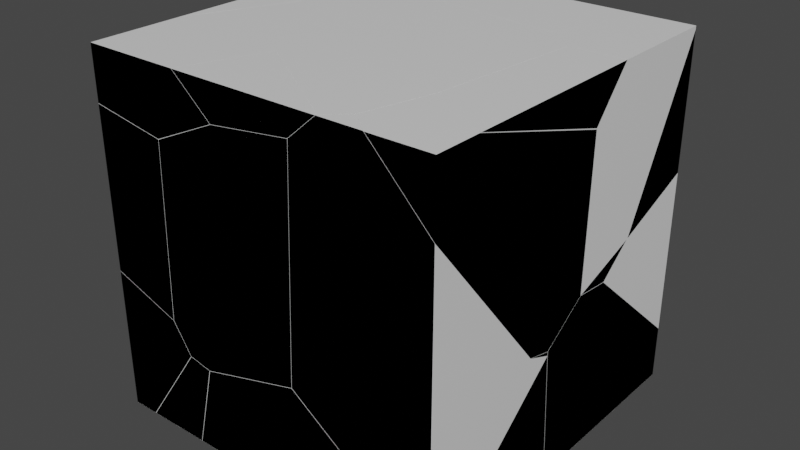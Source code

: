 # Source: box_shattered.blend  (saved by Blender 2.81.16; exported with 4.5.12 LTS)
import bpy
from mathutils import Matrix  # noqa: F401  (used for matrix-valued properties, if any)

bpy.ops.wm.read_factory_settings(use_empty=True)
scene = bpy.context.scene
scene.name = 'Scene'

# ---- materials (node trees are filled in below, after node groups)
mat_material = bpy.data.materials.new('Material')
mat_material.alpha_threshold = 0.0
mat_material.use_transparent_shadow = False
mat_material.line_color = (0.0, 0.0, 0.0, 1.0)

# ---- material node trees
mat_material.use_nodes = True; mat_material.node_tree.nodes.clear()
_N = mat_material.node_tree.nodes; _L = mat_material.node_tree.links
n0 = _N.new('ShaderNodeOutputMaterial'); n0.name = 'Material Output'; n0.location = (300, 300)
n1 = _N.new('ShaderNodeBsdfPrincipled'); n1.name = 'Principled BSDF'; n1.location = (10, 300)
n1.distribution = 'GGX'
n1.subsurface_method = 'BURLEY'
n1.inputs[2].default_value = 0.4
n1.inputs[3].default_value = 1.45
n1.inputs[27].default_value = (0.0, 0.0, 0.0, 1.0)
n1.inputs[28].default_value = 1.0
_L.new(n1.outputs[0], n0.inputs[0])
n0.is_active_output = True

# ---- world
world_world = bpy.data.worlds.new('World'); scene.world = world_world
world_world.use_nodes = True; world_world.node_tree.nodes.clear()
_N = world_world.node_tree.nodes; _L = world_world.node_tree.links
n0 = _N.new('ShaderNodeOutputWorld'); n0.name = 'World Output'; n0.location = (300, 300)
n1 = _N.new('ShaderNodeBackground'); n1.name = 'Background'; n1.location = (10, 300)
n1.inputs[0].default_value = (0.05088, 0.05088, 0.05088, 1.0)
_L.new(n1.outputs[0], n0.inputs[0])
n0.is_active_output = True
world_world.color = (0.05088, 0.05088, 0.05088)
world_world.use_sun_shadow = False
world_world.sun_shadow_jitter_overblur = 0.0

# ---- meshes
me_cube = bpy.data.meshes.new('Cube')
me_cube.from_pydata([(1.0, 1.0, 1.0), (1.0, 1.0, -1.0), (1.0, -1.0, 1.0), (1.0, -1.0, -1.0), (-1.0, 1.0, 1.0), (-1.0, 1.0, -1.0), (-1.0, -1.0, 1.0), (-1.0, -1.0, -1.0), (-1.0, 0.0, -1.0), (0.0, 1.0, -1.0), (1.0, 1.0, 0.0), (-1.0, -1.0, 0.0), (1.0, -1.0, 0.0), (-1.0, 1.0, 0.0), (0.0, -1.0, 1.0), (1.0, 0.0, 1.0), (0.0, -1.0, -1.0), (-1.0, 0.0, 1.0), (0.0, 1.0, 1.0), (1.0, 0.0, -1.0), (0.0, 1.0, 0.0), (1.0, 0.0, 0.0), (0.0, 0.0, -1.0), (-1.0, 0.0, 0.0), (0.0, -1.0, 0.0), (0.0, 0.0, 1.0)], [], [(25, 17, 6, 14), (24, 14, 6, 11), (23, 17, 4, 13), (22, 19, 3, 16), (21, 15, 2, 12), (20, 18, 0, 10), (9, 20, 10, 1), (5, 13, 20, 9), (13, 4, 18, 20), (19, 21, 12, 3), (1, 10, 21, 19), (10, 0, 15, 21), (8, 22, 16, 7), (5, 9, 22, 8), (9, 1, 19, 22), (8, 23, 13, 5), (7, 11, 23, 8), (11, 6, 17, 23), (16, 24, 11, 7), (3, 12, 24, 16), (12, 2, 14, 24), (15, 25, 14, 2), (0, 18, 25, 15), (18, 4, 17, 25)])
_uv = me_cube.uv_layers.new(name='UVMap')
_uv.uv.foreach_set('vector', [0.75, 0.625, 0.875, 0.625, 0.875, 0.75, 0.75, 0.75, 0.5, 0.875, 0.625, 0.875, 0.625, 1.0, 0.5, 1.0, 0.5, 0.125, 0.625, 0.125, 0.625, 0.25, 0.5, 0.25, 0.25, 0.625, 0.375, 0.625, 0.375, 0.75, 0.25, 0.75, 0.5, 0.625, 0.625, 0.625, 0.625, 0.75, 0.5, 0.75, 0.5, 0.375, 0.625, 0.375, 0.625, 0.5, 0.5, 0.5, 0.375, 0.375, 0.5, 0.375, 0.5, 0.5, 0.375, 0.5, 0.375, 0.25, 0.5, 0.25, 0.5, 0.375, 0.375, 0.375, 0.5, 0.25, 0.625, 0.25, 0.625, 0.375, 0.5, 0.375, 0.375, 0.625, 0.5, 0.625, 0.5, 0.75, 0.375, 0.75, 0.375, 0.5, 0.5, 0.5, 0.5, 0.625, 0.375, 0.625, 0.5, 0.5, 0.625, 0.5, 0.625, 0.625, 0.5, 0.625, 0.125, 0.625, 0.25, 0.625, 0.25, 0.75, 0.125, 0.75, 0.125, 0.5, 0.25, 0.5, 0.25, 0.625, 0.125, 0.625, 0.25, 0.5, 0.375, 0.5, 0.375, 0.625, 0.25, 0.625, 0.375, 0.125, 0.5, 0.125, 0.5, 0.25, 0.375, 0.25, 0.375, 0.0, 0.5, 0.0, 0.5, 0.125, 0.375, 0.125, 0.5, 0.0, 0.625, 0.0, 0.625, 0.125, 0.5, 0.125, 0.375, 0.875, 0.5, 0.875, 0.5, 1.0, 0.375, 1.0, 0.375, 0.75, 0.5, 0.75, 0.5, 0.875, 0.375, 0.875, 0.5, 0.75, 0.625, 0.75, 0.625, 0.875, 0.5, 0.875, 0.625, 0.625, 0.75, 0.625, 0.75, 0.75, 0.625, 0.75, 0.625, 0.5, 0.75, 0.5, 0.75, 0.625, 0.625, 0.625, 0.75, 0.5, 0.875, 0.5, 0.875, 0.625, 0.75, 0.625])
me_cube.materials.append(mat_material)
me_cube.use_remesh_preserve_volume = False
me_cube.use_remesh_preserve_attributes = False
me_cube.use_mirror_vertex_groups = False
me_cube.update()
me_cube_cell_025 = bpy.data.meshes.new('Cube_cell.025')
me_cube_cell_025.from_pydata([(0.4219, -0.2095, -0.3968), (0.3261, -0.3979, -0.3334), (0.1657, -0.3634, 0.4533), (0.1778, -0.2625, 0.5919), (-0.6703, -0.1568, -0.1547), (-0.6632, -0.1865, -0.1311), (-0.5902, -0.1333, -0.5105), (-0.06048, -0.5629, -0.3038), (-0.1607, -0.5661, -0.3112), (-0.5146, -0.3462, -0.4238), (-0.1639, -0.5878, -0.1504), (-0.1575, -0.5881, -0.1732), (-0.5635, -0.3458, -0.2349), (-0.2215, 0.4679, -0.7056), (-0.3519, 0.4679, -0.7164), (-0.293, 0.4679, -0.7116), (-0.1569, 0.4679, -0.6486), (0.007701, -0.05952, 0.6827), (0.4812, 0.4177, 0.5661), (0.4812, 0.4679, 0.6634), (0.4812, 0.02557, -0.201), (0.4812, 0.4679, -0.08513), (0.4812, 0.1848, -0.1939), (0.4812, -0.008049, -0.2676), (0.2053, 0.4679, 0.6827), (0.1915, -0.1858, 0.6827), (0.1618, -0.1787, 0.6827), (0.1786, -0.1916, 0.6827), (0.2831, 0.02353, 0.6827), (0.4769, 0.4679, 0.6827), (-0.4608, 0.4679, -0.1864), (-0.4552, 0.4679, -0.2137), (-0.3519, 0.4679, -0.7164), (-0.293, 0.4679, -0.7116), (-0.2215, 0.4679, -0.7056), (-0.1569, 0.4679, -0.6486), (0.2053, 0.4679, 0.6827), (0.007701, -0.05952, 0.6827), (0.1915, -0.1858, 0.6827), (0.2831, 0.02353, 0.6827), (0.4812, 0.4679, 0.6634), (0.4812, 0.4177, 0.5661), (0.4812, 0.02557, -0.201), (0.4812, 0.4679, -0.08513), (0.4812, 0.1848, -0.1939), (0.4812, -0.008049, -0.2676), (0.1618, -0.1787, 0.6827), (0.1786, -0.1916, 0.6827), (0.4769, 0.4679, 0.6827), (-0.4608, 0.4679, -0.1864), (-0.4552, 0.4679, -0.2137)], [], [(10, 11, 2), (12, 9, 8, 11, 10), (8, 7, 11), (1, 0, 45, 42), (0, 13, 35, 22, 45), (9, 12, 6), (12, 5, 6), (5, 4, 6), (4, 49, 50, 6), (36, 49, 4, 37), (2, 11, 1), (11, 7, 1), (14, 31, 30, 24, 29, 19, 43, 16, 34, 33), (6, 15, 13, 0), (6, 32, 15), (37, 5, 12, 10, 46), (3, 47, 2), (6, 0, 8, 9), (41, 39, 38, 2, 1, 42), (47, 46, 10, 2), (38, 47, 3), (37, 4, 5), (41, 40, 48, 39), (24, 17, 26, 27, 25, 28, 29), (19, 18, 20, 23, 44, 43), (38, 3, 2), (35, 21, 22), (50, 32, 6), (8, 0, 1, 7)])
_k = set([(13, 15), (13, 35), (14, 31), (14, 33), (15, 32), (16, 34), (16, 43), (17, 24), (17, 26), (18, 19), (18, 20), (19, 29), (20, 23), (21, 22), (21, 35), (22, 45), (23, 44), (24, 30), (25, 27), (25, 28), (26, 27), (28, 29), (30, 31), (32, 50), (33, 34), (36, 37), (36, 49), (37, 46), (38, 39), (38, 47), (39, 48), (40, 41), (40, 48), (41, 42), (42, 45), (43, 44), (46, 47), (49, 50)])
me_cube_cell_025.attributes.new('sharp_edge', 'BOOLEAN', 'EDGE').data.foreach_set('value', [ (min(e.vertices), max(e.vertices)) in _k for e in me_cube_cell_025.edges])
_uv = me_cube_cell_025.uv_layers.new(name='UVMap')
_uv.uv.foreach_set('vector', [0.0, 0.0, 1.0, 0.0, 1.0, 1.0, 0.0, 0.0, 1.0, 0.0, 1.0, 0.0, 1.0, 1.0, 0.0, 0.0, 0.0, 0.0, 1.0, 0.0, 1.0, 1.0, 0.0, 0.0, 1.0, 0.0, 1.0, 0.5414, 0.7556, 0.7556, 0.0, 0.0, 0.9319, 0.0, 1.0, 0.1395, 1.0, 0.9373, 0.5414, 0.5414, 0.0, 0.0, 1.0, 0.0, 1.0, 1.0, 0.0, 0.0, 1.0, 0.0, 1.0, 1.0, 0.0, 0.0, 1.0, 0.0, 1.0, 1.0, 0.0, 0.0, 0.9257, 0.0, 1.0, 0.07702, 1.0, 1.0, 0.9454, 0.8577, 1.0, 0.07433, 1.0, 1.0, 0.05657, 0.05657, 0.0, 0.0, 1.0, 0.0, 1.0, 1.0, 0.0, 0.0, 1.0, 0.0, 1.0, 1.0, 0.4501, 0.3959, 0.5129, 0.3829, 0.5164, 0.3823, 0.625, 0.4655, 0.625, 0.4995, 0.6226, 0.5, 0.529, 0.5, 0.4586, 0.4202, 0.4515, 0.4122, 0.4507, 0.4032, 0.0, 0.0, 0.9239, 0.0, 1.0, 0.06811, 1.0, 1.0, 0.0, 0.0, 0.9225, 0.0, 0.9239, 0.9239, 0.05812, 0.0, 0.0, 0.0, 1.0, 0.0, 1.0, 0.0, 1.0, 0.9431, 0.0, 0.0, 1.0, 0.1798, 1.0, 1.0, 1.0, 0.0, 1.0, 1.0, 1.0, 1.0, 0.0, 0.0, 0.8493, 0.8493, 0.2533, 0.2533, 0.1777, 0.0, 0.0, 0.0, 1.0, 0.0, 1.0, 0.7556, 0.1798, 0.1798, 0.05692, 0.0, 1.0, 0.0, 1.0, 1.0, 1.0, 0.6469, 0.3564, 0.0, 1.0, 0.0, 0.05657, 0.0, 1.0, 0.0, 1.0, 1.0, 1.0, 0.8493, 0.4291, 0.354, 0.3306, 0.2554, 1.0, 0.2533, 0.6595, 0.5, 0.6842, 0.5659, 0.6649, 0.5808, 0.6626, 0.5826, 0.661, 0.5814, 0.6498, 0.5555, 0.6255, 0.5, 0.6226, 0.5, 0.6104, 0.5063, 0.5145, 0.5553, 0.5062, 0.5595, 0.5154, 0.5354, 0.529, 0.5, 0.3531, 0.0, 1.0, 0.0, 1.0, 1.0, 0.1395, 0.1395, 0.9378, 0.1406, 0.9373, 0.9373, 0.07702, 0.07702, 1.0, 0.07749, 1.0, 1.0, 0.0, 0.0, 1.0, 0.0, 1.0, 1.0, 0.0, 0.0])
me_cube_cell_025.materials.append(mat_material)
me_cube_cell_025.use_remesh_fix_poles = True
me_cube_cell_025.use_remesh_preserve_attributes = False
me_cube_cell_025.use_mirror_vertex_groups = False
me_cube_cell_025.update()
me_cube_cell_000 = bpy.data.meshes.new('Cube_cell.000')
me_cube_cell_000.from_pydata([(-0.1529, 0.1367, -0.1586), (-0.1488, 0.2369, -0.04046), (0.1534, -0.7633, 0.05033), (0.07869, 0.3159, 0.05033), (-0.1352, 0.3136, 0.05033), (0.1349, 0.3164, 0.05033), (0.1534, 0.3166, 0.05033), (-0.1468, 0.3048, 0.05033), (0.1534, 0.1006, -0.2036), (-0.2243, -0.5267, 0.05033), (0.1342, -0.7515, 0.05033), (-0.1468, 0.3048, 0.05033), (-0.1352, 0.3136, 0.05033), (0.07869, 0.3159, 0.05033), (0.1349, 0.3164, 0.05033), (0.1534, 0.3166, 0.05033), (0.1534, 0.1006, -0.2036), (0.1534, -0.7633, 0.05033), (-0.2243, -0.5267, 0.05033), (0.1342, -0.7515, 0.05033)], [], [(17, 8, 6), (1, 13, 14, 0), (0, 19, 18), (1, 11, 12), (16, 2, 19, 0), (18, 11, 0), (11, 1, 0), (14, 15, 16, 0), (12, 13, 1), (6, 5, 3, 4, 7, 9, 10, 17)])
_k = set([(2, 16), (2, 19), (3, 4), (3, 5), (4, 7), (5, 6), (6, 8), (7, 9), (8, 17), (9, 10), (10, 17), (11, 12), (11, 18), (12, 13), (13, 14), (14, 15), (15, 16), (18, 19)])
me_cube_cell_000.attributes.new('sharp_edge', 'BOOLEAN', 'EDGE').data.foreach_set('value', [ (min(e.vertices), max(e.vertices)) in _k for e in me_cube_cell_000.edges])
_uv = me_cube_cell_000.uv_layers.new(name='UVMap')
_uv.uv.foreach_set('vector', [0.625, 0.7166, 0.5933, 0.6086, 0.625, 0.5816, 0.0, 0.0, 0.646, 0.0, 1.0, 0.1923, 1.0, 1.0, 0.0, 0.0, 0.8057, 0.0, 0.8054, 0.8054, 0.0, 0.0, 0.6456, 0.0, 0.645, 0.645, 0.1393, 0.1393, 0.955, 0.1402, 1.0, 0.1943, 1.0, 1.0, 1.0, 0.8054, 0.1926, 0.0, 1.0, 0.0, 0.3544, 0.0, 1.0, 0.0, 1.0, 1.0, 0.1923, 0.1923, 0.1835, 0.1401, 1.0, 0.1393, 1.0, 1.0, 1.0, 0.645, 0.354, 0.0, 1.0, 0.0, 0.625, 0.5816, 0.6273, 0.5817, 0.6343, 0.5817, 0.6611, 0.582, 0.6625, 0.5831, 0.6722, 0.6871, 0.6274, 0.7152, 0.625, 0.7166])
me_cube_cell_000.materials.append(mat_material)
me_cube_cell_000.use_remesh_fix_poles = True
me_cube_cell_000.use_remesh_preserve_attributes = False
me_cube_cell_000.use_mirror_vertex_groups = False
me_cube_cell_000.update()
me_cube_cell_001 = bpy.data.meshes.new('Cube_cell.001')
me_cube_cell_001.from_pydata([(0.3416, -0.5784, -0.4335), (-0.3626, 0.09463, 0.1138), (0.214, 0.2452, 0.3281), (-0.3559, 0.1359, 0.1261), (-0.3526, 0.1447, -0.01594), (-0.3635, 0.1004, 0.112), (-0.3594, 0.1354, 0.1212), (0.3416, 0.3164, -0.4335), (-0.09557, -0.5784, -0.4335), (-0.2537, 0.1896, -0.4335), (-0.2897, 0.1815, -0.4335), (0.3389, -0.5784, 0.1479), (-0.1694, -0.5784, -0.006998), (0.3416, 0.2745, 0.3006), (0.3416, 0.2759, 0.2788), (0.3416, 0.1316, 0.3368), (0.3416, 0.08759, 0.3252), (-0.2897, 0.1815, -0.4335), (-0.2537, 0.1896, -0.4335), (0.3416, 0.3164, -0.4335), (-0.09557, -0.5784, -0.4335), (0.3389, -0.5784, 0.1479), (-0.1694, -0.5784, -0.006998), (0.3416, 0.08759, 0.3252), (0.3416, 0.2759, 0.2788), (0.3416, 0.2745, 0.3006), (0.3416, 0.1316, 0.3368)], [], [(0, 21, 12, 20), (4, 6, 3), (4, 5, 6), (1, 11, 23), (2, 1, 23, 15), (2, 3, 1), (3, 6, 1), (6, 5, 1), (5, 4, 1), (4, 17, 1), (3, 2, 25, 24), (20, 10, 9, 19, 0), (7, 18, 3, 24), (17, 8, 22, 1), (19, 14, 13, 26, 16, 21, 0), (15, 25, 2), (22, 11, 1), (18, 17, 4, 3)])
_k = set([(7, 18), (7, 24), (8, 17), (8, 22), (9, 10), (9, 19), (10, 20), (11, 22), (11, 23), (12, 20), (12, 21), (13, 14), (13, 26), (14, 19), (15, 23), (15, 25), (16, 21), (16, 26), (17, 18), (24, 25)])
me_cube_cell_001.attributes.new('sharp_edge', 'BOOLEAN', 'EDGE').data.foreach_set('value', [ (min(e.vertices), max(e.vertices)) in _k for e in me_cube_cell_001.edges])
_uv = me_cube_cell_001.uv_layers.new(name='UVMap')
_uv.uv.foreach_set('vector', [0.375, 0.75, 0.4477, 0.7503, 0.4283, 0.8139, 0.375, 0.8046, 0.0, 0.0, 1.0, 0.0, 1.0, 1.0, 0.0, 0.0, 1.0, 0.0, 1.0, 1.0, 0.0, 0.0, 0.9338, 0.003528, 0.9337, 0.9337, 0.0, 0.0, 1.0, 0.0, 1.0, 0.9337, 0.7183, 0.7183, 0.0, 0.0, 1.0, 0.0, 1.0, 1.0, 0.0, 0.0, 1.0, 0.0, 1.0, 1.0, 0.0, 0.0, 1.0, 0.0, 1.0, 1.0, 0.0, 0.0, 1.0, 0.0, 1.0, 1.0, 0.0, 0.0, 1.0, 0.008019, 1.0, 1.0, 0.0, 0.0, 1.0, 0.0, 1.0, 0.7173, 0.9328, 0.9328, 0.3204, 0.75, 0.2961, 0.655, 0.3006, 0.654, 0.375, 0.6382, 0.375, 0.75, 0.1436, 0.06514, 0.08214, 0.0, 1.0, 0.0, 1.0, 0.9328, 0.008019, 0.008019, 0.08668, 0.0697, 1.0, 0.06858, 1.0, 1.0, 0.375, 0.6382, 0.464, 0.6432, 0.4668, 0.6434, 0.4713, 0.6613, 0.4698, 0.6668, 0.4478, 0.75, 0.375, 0.75, 1.0, 0.7183, 0.2827, 0.0, 1.0, 0.0, 0.06858, 0.06858, 1.0, 0.06965, 1.0, 1.0, 0.08214, 0.08214, 0.01048, 0.0, 1.0, 0.0, 1.0, 1.0])
me_cube_cell_001.materials.append(mat_material)
me_cube_cell_001.use_remesh_fix_poles = True
me_cube_cell_001.use_remesh_preserve_attributes = False
me_cube_cell_001.use_mirror_vertex_groups = False
me_cube_cell_001.update()
me_cube_cell_002 = bpy.data.meshes.new('Cube_cell.002')
me_cube_cell_002.from_pydata([(-0.2918, 0.3908, 0.2745), (0.2428, -0.07267, -0.2552), (0.2466, -0.1545, -0.2491), (0.2253, -0.1729, -0.2502), (-0.03879, -0.354, -0.05873), (-0.2918, -0.3308, -0.09492), (-0.2918, -0.3128, -0.115), (-0.2918, -0.1315, -0.3165), (-0.2918, 0.3908, -0.3556), (-0.2918, -0.2676, 0.2745), (0.1944, 0.3908, 0.2745), (0.2124, 0.04589, 0.2745), (0.2154, -0.01185, 0.2745), (0.2157, -0.01905, 0.2745), (-0.06143, -0.2714, 0.2745), (-0.08396, -0.2918, 0.2745), (0.2098, 0.3908, -0.057), (0.2127, 0.3908, -0.1193), (-0.03993, 0.3908, -0.3244), (-0.2918, -0.3308, -0.09492), (-0.2918, -0.3128, -0.115), (-0.2918, -0.1315, -0.3165), (-0.2918, -0.2676, 0.2745), (0.1944, 0.3908, 0.2745), (0.2124, 0.04589, 0.2745), (0.2154, -0.01185, 0.2745), (0.2157, -0.01905, 0.2745), (-0.06143, -0.2714, 0.2745), (-0.08396, -0.2918, 0.2745), (0.2098, 0.3908, -0.057), (0.2127, 0.3908, -0.1193), (-0.2918, 0.3908, -0.3556), (-0.03993, 0.3908, -0.3244)], [], [(4, 3, 2), (2, 3, 21), (3, 20, 21), (3, 4, 19, 20), (4, 2, 27, 15), (2, 26, 27), (1, 30, 29, 24, 25), (2, 1, 25, 26), (31, 7, 6, 5, 22, 0), (29, 23, 24), (32, 1, 2), (10, 16, 17, 18, 31, 0), (21, 8, 2), (8, 32, 2), (32, 30, 1), (22, 28, 14, 13, 12, 11, 10, 0), (9, 19, 4, 15)])
_k = set([(5, 6), (5, 22), (6, 7), (7, 31), (8, 21), (8, 32), (9, 15), (9, 19), (10, 11), (10, 16), (11, 12), (12, 13), (13, 14), (14, 28), (15, 27), (16, 17), (17, 18), (18, 31), (19, 20), (20, 21), (22, 28), (23, 24), (23, 29), (24, 25), (25, 26), (26, 27), (29, 30), (30, 32)])
me_cube_cell_002.attributes.new('sharp_edge', 'BOOLEAN', 'EDGE').data.foreach_set('value', [ (min(e.vertices), max(e.vertices)) in _k for e in me_cube_cell_002.edges])
_uv = me_cube_cell_002.uv_layers.new(name='UVMap')
_uv.uv.foreach_set('vector', [0.0, 0.0, 1.0, 0.0, 1.0, 1.0, 0.0, 0.0, 1.0, 0.0, 0.9146, 0.9146, 0.0, 0.0, 0.9124, 0.0, 0.9114, 0.9114, 0.0, 0.0, 1.0, 0.0, 1.0, 0.8359, 0.9124, 0.9124, 0.0, 0.0, 1.0, 0.0, 1.0, 0.9132, 0.8701, 0.8701, 0.0, 0.0, 0.9129, 0.0, 0.9132, 0.9132, 0.0, 0.0, 0.9032, 0.0, 1.0, 0.1113, 1.0, 0.8835, 0.9138, 0.9138, 0.0, 0.0, 1.0, 0.0, 1.0, 0.9138, 0.9129, 0.9129, 0.5462, 0.25, 0.5511, 0.1847, 0.5763, 0.1621, 0.5788, 0.1598, 0.625, 0.1677, 0.625, 0.25, 0.1113, 0.1113, 0.8835, 0.1121, 0.8835, 0.8835, 0.09661, 0.0, 1.0, 0.0, 1.0, 1.0, 0.625, 0.3108, 0.5836, 0.3127, 0.5758, 0.3131, 0.5501, 0.2815, 0.5462, 0.25, 0.625, 0.25, 1.0, 0.9146, 0.08448, 0.0, 1.0, 0.0, 0.08448, 0.08448, 1.0, 0.08333, 1.0, 1.0, 0.09661, 0.09661, 1.0, 0.09683, 1.0, 1.0, 0.875, 0.5823, 0.849, 0.5853, 0.8462, 0.5828, 0.8116, 0.5512, 0.8116, 0.5503, 0.812, 0.5431, 0.8142, 0.5, 0.875, 0.5, 0.8826, 0.6825, 0.8359, 0.8359, 0.0, 0.0, 0.8701, 0.0])
me_cube_cell_002.materials.append(mat_material)
me_cube_cell_002.use_remesh_fix_poles = True
me_cube_cell_002.use_remesh_preserve_attributes = False
me_cube_cell_002.use_mirror_vertex_groups = False
me_cube_cell_002.update()
me_cube_cell_003 = bpy.data.meshes.new('Cube_cell.003')
me_cube_cell_003.from_pydata([(-0.2022, 0.05276, -0.3303), (0.2091, 0.04266, 0.1639), (0.04391, 0.05276, -0.3303), (-0.2022, -0.1175, -0.3303), (-0.2022, 0.05276, 0.1754), (0.1321, 0.05276, 0.1664), (0.2027, 0.05276, 0.1644), (0.2209, 0.05276, 0.1562), (-0.2022, -0.2417, 0.1645), (0.04391, 0.05276, -0.3303), (-0.2022, -0.1175, -0.3303), (-0.2022, 0.05276, 0.1754), (0.1321, 0.05276, 0.1664), (0.2027, 0.05276, 0.1644), (0.2209, 0.05276, 0.1562), (-0.2022, -0.2417, 0.1645)], [], [(0, 11, 12, 6, 14, 9), (0, 9, 10), (1, 13, 5), (15, 3, 2, 7, 1), (7, 13, 1), (10, 8, 11, 0), (5, 4, 15, 1)])
_k = set([(2, 3), (2, 7), (3, 15), (4, 5), (4, 15), (5, 13), (6, 12), (6, 14), (7, 13), (8, 10), (8, 11), (9, 10), (9, 14), (11, 12)])
me_cube_cell_003.attributes.new('sharp_edge', 'BOOLEAN', 'EDGE').data.foreach_set('value', [ (min(e.vertices), max(e.vertices)) in _k for e in me_cube_cell_003.edges])
_uv = me_cube_cell_003.uv_layers.new(name='UVMap')
_uv.uv.foreach_set('vector', [0.375, 0.25, 0.4382, 0.25, 0.4371, 0.2918, 0.4368, 0.3006, 0.4358, 0.3029, 0.375, 0.2808, 0.125, 0.5, 0.1558, 0.5, 0.125, 0.5213, 0.0, 0.0, 0.1684, 0.0, 0.167, 0.167, 0.1081, 0.1081, 0.9077, 0.02198, 0.9084, 0.7245, 0.1675, 0.1675, 1.0, 1.0, 1.0, 0.1675, 0.8316, 0.0, 1.0, 0.0, 0.375, 0.2287, 0.4368, 0.2132, 0.4382, 0.25, 0.375, 0.25, 1.0, 0.167, 0.8845, 0.7759, 0.1081, 0.0, 1.0, 0.0])
me_cube_cell_003.materials.append(mat_material)
me_cube_cell_003.use_remesh_fix_poles = True
me_cube_cell_003.use_remesh_preserve_attributes = False
me_cube_cell_003.use_mirror_vertex_groups = False
me_cube_cell_003.update()
me_cube_cell_004 = bpy.data.meshes.new('Cube_cell.004')
me_cube_cell_004.from_pydata([(0.08031, -0.3589, -0.2557), (0.2283, 0.08169, -0.09306), (0.1246, -0.2586, -0.2574), (0.06199, -0.3193, -0.2937), (0.1521, 0.3455, 0.006011), (-0.1001, 0.3817, 0.04706), (-0.1001, 0.3685, -0.03062), (-0.1001, 0.258, -0.07788), (-0.1001, 0.3345, -0.04519), (-0.1001, 0.4312, 0.3382), (-0.1001, -0.3941, 0.3382), (0.07141, 0.4115, 0.3382), (0.1604, 0.1998, 0.3382), (0.114, 0.3819, 0.3382), (0.1075, 0.4074, 0.3382), (-0.1001, -0.5838, 0.03903), (-0.1001, -0.3335, -0.3294), (-0.1001, -0.6586, -0.07913), (-0.1001, -0.3429, -0.3332), (-0.1001, -0.3521, -0.3259), (-0.1001, 0.4312, 0.3382), (-0.1001, 0.3817, 0.04706), (-0.1001, 0.3685, -0.03062), (-0.1001, 0.258, -0.07788), (-0.1001, 0.3345, -0.04519), (0.07141, 0.4115, 0.3382), (0.1604, 0.1998, 0.3382), (0.114, 0.3819, 0.3382), (0.1075, 0.4074, 0.3382), (-0.1001, -0.3941, 0.3382), (-0.1001, -0.3335, -0.3294), (-0.1001, -0.5838, 0.03903), (-0.1001, -0.6586, -0.07913), (-0.1001, -0.3429, -0.3332), (-0.1001, -0.3521, -0.3259)], [], [(0, 2, 1), (0, 3, 2), (1, 4, 28, 27), (4, 22, 21, 25, 28), (4, 1, 24, 22), (1, 2, 23, 24), (2, 30, 23), (2, 3, 33, 30), (3, 0, 34, 33), (0, 32, 34), (1, 26, 29, 31, 32, 0), (27, 26, 1), (21, 20, 25), (7, 16, 18, 19, 17, 15, 10, 9, 5, 6, 8), (10, 12, 13, 14, 11, 9)])
_k = set([(5, 6), (5, 9), (6, 8), (7, 8), (7, 16), (9, 11), (10, 12), (10, 15), (11, 14), (12, 13), (13, 14), (15, 17), (16, 18), (17, 19), (18, 19), (20, 21), (20, 25), (21, 22), (22, 24), (23, 24), (23, 30), (25, 28), (26, 27), (26, 29), (27, 28), (29, 31), (30, 33), (31, 32), (32, 34), (33, 34)])
me_cube_cell_004.attributes.new('sharp_edge', 'BOOLEAN', 'EDGE').data.foreach_set('value', [ (min(e.vertices), max(e.vertices)) in _k for e in me_cube_cell_004.edges])
_uv = me_cube_cell_004.uv_layers.new(name='UVMap')
_uv.uv.foreach_set('vector', [0.0, 0.0, 1.0, 0.0, 1.0, 1.0, 0.0, 0.0, 1.0, 0.0, 1.0, 1.0, 0.0, 0.0, 1.0, 0.0, 1.0, 0.8693, 0.8962, 0.8962, 0.0, 0.0, 0.8344, 0.0, 1.0, 0.1994, 1.0, 0.8828, 0.8693, 0.8693, 0.0, 0.0, 1.0, 0.0, 1.0, 0.8678, 0.8344, 0.8344, 0.0, 0.0, 1.0, 0.0, 1.0, 0.8178, 0.8678, 0.8678, 0.0, 0.0, 0.8174, 0.0, 0.8178, 0.8178, 0.0, 0.0, 1.0, 0.0, 1.0, 0.7635, 0.8174, 0.8174, 0.0, 0.0, 1.0, 0.0, 1.0, 0.7823, 0.7635, 0.7635, 0.0, 0.0, 0.7828, 0.0, 0.7823, 0.7823, 0.0, 0.0, 0.8962, 0.0, 0.8351, 0.1193, 1.0, 0.8346, 0.7828, 0.7828, 0.0, 0.0, 1.0, 0.8962, 0.1038, 0.0, 1.0, 0.0, 0.8006, 0.0, 0.7994, 0.6818, 0.1172, 0.0, 0.573, 0.1457, 0.5416, 0.07179, 0.5411, 0.07061, 0.542, 0.06946, 0.5728, 0.03115, 0.5876, 0.0405, 0.625, 0.06422, 0.625, 0.1674, 0.5886, 0.1612, 0.5789, 0.1595, 0.5771, 0.1553, 0.875, 0.6858, 0.8424, 0.6115, 0.8482, 0.5888, 0.8491, 0.5856, 0.8536, 0.5851, 0.875, 0.5826])
me_cube_cell_004.materials.append(mat_material)
me_cube_cell_004.use_remesh_fix_poles = True
me_cube_cell_004.use_remesh_preserve_attributes = False
me_cube_cell_004.use_mirror_vertex_groups = False
me_cube_cell_004.update()
me_cube_cell_005 = bpy.data.meshes.new('Cube_cell.005')
me_cube_cell_005.from_pydata([(-0.1585, -0.2362, -0.4408), (0.03085, 0.2453, 0.341), (0.07321, 0.264, 0.2678), (-0.00673, -0.2362, -0.4408), (-0.1544, -0.05467, -0.4408), (-0.1585, -0.04972, -0.4408), (-0.1585, 0.2384, 0.4064), (-0.1585, 0.3444, 0.05909), (-0.1585, 0.3517, 0.03494), (0.2341, -0.2362, 0.2268), (0.336, -0.2362, 0.07107), (-0.1585, -0.2362, 0.3638), (0.3409, -0.2362, 0.06351), (-0.1585, 0.3137, -0.01017), (0.2553, -0.2362, -0.06084), (-0.00673, -0.2362, -0.4408), (-0.1544, -0.05467, -0.4408), (-0.1585, -0.04972, -0.4408), (-0.1585, 0.2384, 0.4064), (-0.1585, 0.3444, 0.05909), (-0.1585, 0.3517, 0.03494), (0.2341, -0.2362, 0.2268), (0.336, -0.2362, 0.07107), (-0.1585, -0.2362, 0.3638), (0.3409, -0.2362, 0.06351), (-0.1585, 0.3137, -0.01017), (0.2553, -0.2362, -0.06084)], [], [(0, 23, 18, 19, 8, 25, 17), (2, 1, 22, 24), (1, 21, 22), (13, 20, 2, 24, 26, 4, 5), (1, 2, 20, 7), (17, 16, 15, 0), (26, 3, 4), (15, 14, 12, 10, 9, 23, 0), (7, 6, 1), (1, 6, 11, 21)])
_k = set([(3, 4), (3, 26), (4, 5), (5, 13), (6, 7), (6, 11), (7, 20), (8, 19), (8, 25), (9, 10), (9, 23), (10, 12), (11, 21), (12, 14), (13, 20), (14, 15), (15, 16), (16, 17), (17, 25), (18, 19), (18, 23), (21, 22), (22, 24), (24, 26)])
me_cube_cell_005.attributes.new('sharp_edge', 'BOOLEAN', 'EDGE').data.foreach_set('value', [ (min(e.vertices), max(e.vertices)) in _k for e in me_cube_cell_005.edges])
_uv = me_cube_cell_005.uv_layers.new(name='UVMap')
_uv.uv.foreach_set('vector', [0.375, 0.0, 0.4756, 0.0, 0.4809, 0.05932, 0.4375, 0.07258, 0.4345, 0.07348, 0.4288, 0.06873, 0.375, 0.02331, 0.0, 0.0, 1.0, 0.0, 1.0, 0.9064, 0.9096, 0.9096, 0.0, 0.0, 0.9064, 0.0, 0.9064, 0.9064, 0.08667, 0.08667, 0.1773, 0.0, 1.0, 0.0, 1.0, 0.9096, 0.8052, 0.8052, 0.0938, 0.0938, 0.09466, 0.08678, 0.0, 0.0, 1.0, 0.0, 1.0, 0.8227, 0.7913, 0.7913, 0.125, 0.7267, 0.1255, 0.7273, 0.144, 0.75, 0.125, 0.75, 0.8052, 0.0, 0.8038, 0.71, 0.0938, 0.0, 0.375, 0.981, 0.4225, 0.9483, 0.438, 0.9376, 0.439, 0.9382, 0.4585, 0.9509, 0.4756, 1.0, 0.375, 1.0, 1.0, 0.7913, 0.2089, 0.0, 1.0, 0.0, 0.0, 0.0, 0.7911, 0.0, 0.9062, 0.05907, 0.9064, 0.9064])
me_cube_cell_005.materials.append(mat_material)
me_cube_cell_005.use_remesh_fix_poles = True
me_cube_cell_005.use_remesh_preserve_attributes = False
me_cube_cell_005.use_mirror_vertex_groups = False
me_cube_cell_005.update()
me_cube_cell_006 = bpy.data.meshes.new('Cube_cell.006')
me_cube_cell_006.from_pydata([(0.6589, 0.2066, -0.2105), (0.6679, 0.08972, 0.2928), (0.6792, 0.133, 0.165), (-0.3917, -0.08847, 0.4562), (0.2954, 0.6735, -0.206), (0.3385, 0.5285, 0.4908), (0.6727, 0.1241, 0.3027), (0.2206, 0.7077, 0.2675), (0.2305, 0.6514, -0.2523), (-0.5971, 0.4376, -0.2523), (-0.6249, 0.4304, -0.2523), (-0.07557, -0.5576, -0.2523), (-0.1063, -0.5899, -0.2523), (-0.4701, -0.5899, -0.2523), (-0.6249, -0.4, -0.2523), (0.5723, 0.1249, -0.2523), (0.6138, 0.1692, -0.2523), (0.4326, 0.3974, -0.2523), (-0.6249, 0.0572, 0.1769), (-0.6249, -0.0001989, 0.2218), (-0.1232, -0.5899, 0.2511), (-0.6249, 0.4445, -0.1268), (0.006228, -0.5899, 0.2246), (0.004224, -0.5899, 0.216), (-0.04664, -0.5899, 0.2354), (-0.4576, -0.5899, -0.2341), (-0.5971, 0.4376, -0.2523), (0.2305, 0.6514, -0.2523), (-0.6249, 0.4304, -0.2523), (-0.1063, -0.5899, -0.2523), (-0.07557, -0.5576, -0.2523), (-0.4701, -0.5899, -0.2523), (-0.6249, -0.4, -0.2523), (0.5723, 0.1249, -0.2523), (0.6138, 0.1692, -0.2523), (0.4326, 0.3974, -0.2523), (-0.6249, -0.0001989, 0.2218), (-0.6249, 0.0572, 0.1769), (-0.04664, -0.5899, 0.2354), (-0.1232, -0.5899, 0.2511), (-0.4576, -0.5899, -0.2341), (-0.6249, 0.4445, -0.1268), (0.006228, -0.5899, 0.2246), (0.004224, -0.5899, 0.216)], [], [(27, 17, 34, 33, 11, 29, 31, 32, 28, 9), (1, 2, 6), (0, 16, 35), (2, 15, 16, 0), (5, 4, 7), (13, 40, 3, 36, 14), (1, 42, 43, 2), (3, 5, 7), (6, 4, 5), (3, 6, 5), (6, 0, 4), (0, 35, 8, 4), (2, 0, 6), (42, 1, 6), (41, 37, 7), (40, 39, 3), (38, 42, 6), (37, 36, 3, 7), (32, 19, 18, 21, 28), (30, 15, 2), (43, 12, 30, 2), (29, 23, 22, 24, 20, 25, 31), (26, 10, 41, 7), (8, 26, 7, 4), (39, 38, 6, 3)])
_k = set([(8, 26), (8, 35), (9, 27), (9, 28), (10, 26), (10, 41), (11, 29), (11, 33), (12, 30), (12, 43), (13, 14), (13, 40), (14, 36), (15, 16), (15, 30), (16, 35), (17, 27), (17, 34), (18, 19), (18, 21), (19, 32), (20, 24), (20, 25), (21, 28), (22, 23), (22, 24), (23, 29), (25, 31), (31, 32), (33, 34), (36, 37), (37, 41), (38, 39), (38, 42), (39, 40), (42, 43)])
me_cube_cell_006.attributes.new('sharp_edge', 'BOOLEAN', 'EDGE').data.foreach_set('value', [ (min(e.vertices), max(e.vertices)) in _k for e in me_cube_cell_006.edges])
_uv = me_cube_cell_006.uv_layers.new(name='UVMap')
_uv.uv.foreach_set('vector', [0.2319, 0.5948, 0.2572, 0.6266, 0.2798, 0.6551, 0.2747, 0.6606, 0.1937, 0.746, 0.1898, 0.75, 0.1444, 0.75, 0.125, 0.7263, 0.125, 0.6225, 0.1285, 0.6216, 0.0, 0.0, 1.0, 0.0, 1.0, 1.0, 0.0, 0.0, 0.4532, 0.0, 0.4533, 0.4533, 0.0, 0.0, 0.8922, 0.0, 1.0, 0.5468, 1.0, 1.0, 0.0, 0.0, 1.0, 0.0, 1.0, 1.0, 0.08166, 0.04215, 0.08986, 0.0, 1.0, 0.0, 1.0, 0.8235, 0.3436, 0.106, 0.0, 0.0, 0.9312, 0.0, 1.0, 0.06497, 1.0, 1.0, 0.0, 0.0, 1.0, 0.0, 1.0, 1.0, 0.0, 0.0, 1.0, 0.0, 1.0, 1.0, 0.0, 0.0, 1.0, 0.0, 1.0, 1.0, 0.0, 0.0, 1.0, 0.0, 1.0, 1.0, 0.0, 0.0, 0.4533, 0.0, 1.0, 0.5212, 1.0, 1.0, 0.0, 0.0, 1.0, 0.0, 1.0, 1.0, 0.06883, 0.0, 1.0, 0.0, 1.0, 1.0, 0.05606, 0.05606, 1.0, 0.05584, 1.0, 1.0, 0.08986, 0.08986, 1.0, 0.0901, 1.0, 1.0, 0.06502, 0.06502, 1.0, 0.06573, 1.0, 1.0, 0.05584, 0.05584, 0.1765, 0.0, 1.0, 0.0, 1.0, 1.0, 0.375, 0.02374, 0.4343, 0.07372, 0.4287, 0.08089, 0.3907, 0.1293, 0.375, 0.1275, 0.107, 0.107, 1.0, 0.1078, 1.0, 1.0, 0.06497, 0.06497, 0.9625, 0.06511, 1.0, 0.107, 1.0, 1.0, 0.375, 0.9352, 0.4335, 0.9214, 0.4347, 0.9213, 0.436, 0.9277, 0.4379, 0.9373, 0.3773, 0.9791, 0.375, 0.9806, 0.08719, 0.08719, 0.1726, 0.05614, 1.0, 0.05606, 1.0, 1.0, 0.5212, 0.5212, 1.0, 0.08719, 1.0, 1.0, 1.0, 1.0, 0.0901, 0.0901, 0.06502, 0.0, 1.0, 0.0, 1.0, 1.0])
me_cube_cell_006.materials.append(mat_material)
me_cube_cell_006.use_remesh_fix_poles = True
me_cube_cell_006.use_remesh_preserve_attributes = False
me_cube_cell_006.use_mirror_vertex_groups = False
me_cube_cell_006.update()
me_cube_cell_007 = bpy.data.meshes.new('Cube_cell.007')
me_cube_cell_007.from_pydata([(-0.07256, 0.4107, 0.2495), (0.1838, -0.03995, 0.3985), (0.3677, -0.1178, 0.3892), (0.3601, -0.2776, 0.2747), (0.4339, -0.3119, -0.199), (-0.4855, 0.01588, 0.2735), (-0.4855, 0.06585, 0.2648), (-0.4855, 0.1452, 0.1729), (-0.4855, 0.1257, 0.2503), (-0.4855, -0.541, -0.1194), (-0.4855, -0.5447, -0.152), (-0.4855, -0.555, -0.245), (-0.4855, 0.2497, -0.245), (0.5699, 0.4227, -0.245), (0.5145, 0.4227, 0.08161), (0.5122, 0.4227, 0.09493), (-0.05884, 0.4227, 0.2403), (-0.07146, 0.4227, 0.2083), (-0.2282, 0.4227, -0.2234), (-0.236, 0.4227, -0.245), (0.4595, -0.2139, -0.245), (0.3693, -0.334, -0.245), (0.4508, -0.2619, -0.245), (0.3046, -0.3509, -0.245), (0.02494, -0.4232, -0.245), (-0.4855, 0.06585, 0.2648), (-0.4855, 0.1257, 0.2503), (-0.4855, 0.01588, 0.2735), (-0.4855, -0.541, -0.1194), (-0.4855, -0.5447, -0.152), (-0.4855, -0.555, -0.245), (-0.4855, 0.1452, 0.1729), (-0.4855, 0.2497, -0.245), (0.5145, 0.4227, 0.08161), (0.5122, 0.4227, 0.09493), (-0.05884, 0.4227, 0.2403), (-0.07146, 0.4227, 0.2083), (-0.2282, 0.4227, -0.2234), (-0.236, 0.4227, -0.245), (0.02494, -0.4232, -0.245), (0.4595, -0.2139, -0.245), (0.5699, 0.4227, -0.245), (0.3693, -0.334, -0.245), (0.4508, -0.2619, -0.245), (0.3046, -0.3509, -0.245)], [], [(27, 28, 3, 2), (41, 33, 3, 40), (0, 1, 2), (2, 3, 33, 34), (38, 37, 36, 35, 15, 14, 13), (4, 42, 43), (3, 4, 43, 40), (4, 3, 44, 42), (3, 28, 29, 39, 44), (1, 27, 2), (26, 0, 16, 17), (34, 16, 0, 2), (26, 25, 0), (30, 10, 9, 5, 6, 8, 31, 32), (18, 19, 12, 7), (29, 11, 39), (7, 26, 17, 18), (25, 27, 1, 0), (32, 38, 13, 20, 22, 21, 23, 24, 30)])
_k = set([(5, 6), (5, 9), (6, 8), (7, 12), (7, 26), (8, 31), (9, 10), (10, 30), (11, 29), (11, 39), (12, 19), (13, 14), (13, 20), (14, 15), (15, 35), (16, 17), (16, 34), (17, 18), (18, 19), (20, 22), (21, 22), (21, 23), (23, 24), (24, 30), (25, 26), (25, 27), (27, 28), (28, 29), (31, 32), (32, 38), (33, 34), (33, 41), (35, 36), (36, 37), (37, 38), (39, 44), (40, 41), (40, 43), (42, 43), (42, 44)])
me_cube_cell_007.attributes.new('sharp_edge', 'BOOLEAN', 'EDGE').data.foreach_set('value', [ (min(e.vertices), max(e.vertices)) in _k for e in me_cube_cell_007.edges])
_uv = me_cube_cell_007.uv_layers.new(name='UVMap')
_uv.uv.foreach_set('vector', [0.05576, 0.05576, 1.0, 0.05612, 1.0, 0.0, 1.0, 1.0, 0.8631, 0.7892, 0.9339, 0.9339, 0.0, 0.0, 0.9127, 0.0, 0.0, 0.0, 1.0, 0.0, 1.0, 1.0, 0.0, 0.0, 1.0, 0.0, 1.0, 0.9339, 0.916, 0.916, 0.375, 0.2812, 0.3777, 0.2822, 0.4317, 0.3018, 0.4357, 0.3033, 0.4175, 0.3747, 0.4158, 0.375, 0.375, 0.3819, 0.0, 0.0, 0.4794, 0.0, 0.4806, 0.4806, 0.0, 0.0, 1.0, 0.0, 1.0, 0.4806, 0.9127, 0.9127, 0.0, 0.0, 1.0, 0.0, 1.0, 0.9123, 0.4794, 0.4794, 0.0, 0.0, 0.9439, 0.0, 1.0, 0.06021, 1.0, 0.6715, 0.9123, 0.9123, 0.0, 0.0, 1.0, 0.05576, 1.0, 1.0, 0.1085, 0.0, 1.0, 0.0, 1.0, 0.1929, 0.8689, 0.8689, 1.0, 0.916, 0.1929, 0.1929, 0.0, 0.0, 1.0, 0.0, 1.0, 0.8915, 0.1088, 0.0, 1.0, 0.0, 0.375, 0.1278, 0.3866, 0.1291, 0.3907, 0.1295, 0.4401, 0.1996, 0.4387, 0.2054, 0.4364, 0.213, 0.4272, 0.2153, 0.375, 0.2284, 1.0, 0.8681, 0.9383, 0.846, 0.232, 0.1406, 1.0, 0.1419, 0.06021, 0.06021, 0.6702, 0.0599, 0.6715, 0.6715, 0.1419, 0.1419, 0.09408, 0.0, 0.8689, 0.0, 0.8681, 0.8681, 0.1088, 0.1088, 0.07001, 0.0, 1.0, 0.0, 1.0, 1.0, 0.125, 0.5216, 0.1562, 0.5, 0.2569, 0.5, 0.2431, 0.5796, 0.242, 0.5856, 0.2319, 0.5946, 0.2238, 0.5967, 0.1888, 0.6057, 0.125, 0.6222])
me_cube_cell_007.materials.append(mat_material)
me_cube_cell_007.use_remesh_fix_poles = True
me_cube_cell_007.use_remesh_preserve_attributes = False
me_cube_cell_007.use_mirror_vertex_groups = False
me_cube_cell_007.update()
me_cube_cell_008 = bpy.data.meshes.new('Cube_cell.008')
me_cube_cell_008.from_pydata([(0.03744, -0.3753, 0.0848), (-0.6046, 0.3018, -0.2236), (0.09452, 0.3018, -0.5307), (0.09452, -0.373, 0.05794), (0.09452, 0.01073, -0.2769), (0.09452, 0.3018, 0.3947), (0.09452, 0.01216, 0.2837), (0.09452, -0.1801, 0.2099), (0.09452, 0.3018, -0.5307), (-0.6046, 0.3018, -0.2236), (0.09452, 0.01073, -0.2769), (0.09452, -0.373, 0.05794), (0.09452, 0.3018, 0.3947), (0.09452, 0.01216, 0.2837), (0.09452, -0.1801, 0.2099)], [], [(0, 9, 8, 10), (0, 13, 12, 9), (0, 14, 13), (0, 11, 14), (10, 11, 0), (3, 4, 2, 5, 6, 7), (2, 1, 5)])
_k = set([(1, 2), (1, 5), (2, 4), (3, 4), (3, 7), (5, 6), (6, 7), (8, 9), (8, 10), (9, 12), (10, 11), (11, 14), (12, 13), (13, 14)])
me_cube_cell_008.attributes.new('sharp_edge', 'BOOLEAN', 'EDGE').data.foreach_set('value', [ (min(e.vertices), max(e.vertices)) in _k for e in me_cube_cell_008.edges])
_uv = me_cube_cell_008.uv_layers.new(name='UVMap')
_uv.uv.foreach_set('vector', [0.0, 0.0, 0.9308, 0.0, 0.9312, 0.8772, 0.5309, 0.5309, 0.0, 0.0, 0.5326, 0.0, 0.9308, 0.05355, 0.9308, 0.9308, 0.0, 0.0, 0.5316, 0.0, 0.5326, 0.5326, 0.0, 0.0, 0.5343, 0.0, 0.5316, 0.5316, 1.0, 0.5309, 0.4657, 0.0, 1.0, 0.0, 0.4866, 0.5844, 0.4447, 0.5364, 0.413, 0.5, 0.5287, 0.5, 0.5148, 0.5362, 0.5056, 0.5602, 0.413, 0.5, 0.4514, 0.4126, 0.5287, 0.5])
me_cube_cell_008.materials.append(mat_material)
me_cube_cell_008.use_remesh_fix_poles = True
me_cube_cell_008.use_remesh_preserve_attributes = False
me_cube_cell_008.use_mirror_vertex_groups = False
me_cube_cell_008.update()
me_cube_cell_009 = bpy.data.meshes.new('Cube_cell.009')
me_cube_cell_009.from_pydata([(0.05587, 0.2215, -0.4307), (0.04685, 0.2862, 0.1902), (0.02759, 0.3275, 0.1506), (0.259, -0.26, -0.5452), (0.2358, -0.26, -0.5372), (-0.1336, -0.26, -0.4082), (-0.1336, 0.2402, -0.2299), (-0.1336, 0.2148, -0.366), (-0.1336, 0.1562, -0.3714), (-0.1336, -0.26, 0.4884), (0.2896, -0.26, 0.4199), (0.2878, -0.26, 0.3594), (-0.1336, -0.1809, 0.4495), (-0.1336, -0.01325, 0.3666), (-0.1336, 0.004138, 0.3527), (-0.1336, 0.3039, 0.1114), (0.259, -0.26, -0.5452), (0.2358, -0.26, -0.5372), (-0.1336, -0.26, -0.4082), (-0.1336, 0.2148, -0.366), (-0.1336, 0.2402, -0.2299), (-0.1336, 0.1562, -0.3714), (0.2878, -0.26, 0.3594), (-0.1336, -0.26, 0.4884), (0.2896, -0.26, 0.4199), (-0.1336, -0.1809, 0.4495), (-0.1336, -0.01325, 0.3666), (-0.1336, 0.004138, 0.3527), (-0.1336, 0.3039, 0.1114)], [], [(16, 22, 10, 23, 18, 17), (2, 0, 19, 20), (0, 3, 4, 21, 19), (0, 11, 3), (1, 25, 9, 24), (0, 1, 24, 11), (1, 26, 25), (1, 2, 27, 26), (2, 28, 27), (1, 0, 2), (4, 5, 21), (20, 28, 2), (6, 7, 8, 18, 23, 12, 13, 14, 15)])
_k = set([(3, 4), (3, 11), (4, 5), (5, 21), (6, 7), (6, 15), (7, 8), (8, 18), (9, 24), (9, 25), (10, 22), (10, 23), (11, 24), (12, 13), (12, 23), (13, 14), (14, 15), (16, 17), (16, 22), (17, 18), (19, 20), (19, 21), (20, 28), (25, 26), (26, 27), (27, 28)])
me_cube_cell_009.attributes.new('sharp_edge', 'BOOLEAN', 'EDGE').data.foreach_set('value', [ (min(e.vertices), max(e.vertices)) in _k for e in me_cube_cell_009.edges])
_uv = me_cube_cell_009.uv_layers.new(name='UVMap')
_uv.uv.foreach_set('vector', [0.4587, 0.9509, 0.5718, 0.9473, 0.5794, 0.9471, 0.5879, 1.0, 0.4758, 1.0, 0.4597, 0.9538, 0.0, 0.0, 1.0, 0.0, 1.0, 0.7899, 0.7619, 0.7619, 0.0, 0.0, 0.9063, 0.0, 1.0, 0.09519, 1.0, 0.8914, 0.7899, 0.7899, 0.0, 0.0, 0.9068, 0.0, 0.9063, 0.9063, 0.0, 0.0, 0.7834, 0.0, 0.9162, 0.06177, 0.9169, 0.9169, 0.0, 0.0, 1.0, 0.0, 1.0, 0.9169, 0.9068, 0.9068, 0.0, 0.0, 0.7825, 0.0, 0.7834, 0.7834, 0.0, 0.0, 1.0, 0.0, 1.0, 0.7626, 0.7825, 0.7825, 0.0, 0.0, 0.7633, 0.0, 0.7626, 0.7626, 0.0, 0.0, 1.0, 0.0, 1.0, 1.0, 0.9048, 0.0, 0.9038, 0.7961, 0.1086, 0.0, 1.0, 0.7619, 0.2367, 0.0, 1.0, 0.0, 0.4981, 0.06254, 0.4811, 0.05935, 0.4804, 0.05203, 0.4758, 0.0, 0.5879, 0.0, 0.5831, 0.009892, 0.5727, 0.03085, 0.571, 0.03302, 0.5408, 0.07049])
me_cube_cell_009.materials.append(mat_material)
me_cube_cell_009.use_remesh_fix_poles = True
me_cube_cell_009.use_remesh_preserve_attributes = False
me_cube_cell_009.use_mirror_vertex_groups = False
me_cube_cell_009.update()
me_cube_cell_010 = bpy.data.meshes.new('Cube_cell.010')
me_cube_cell_010.from_pydata([(0.357, 0.5185, -0.599), (-0.1547, 0.5984, -0.168), (-0.1513, 0.6373, -0.2194), (-0.05475, 0.6621, -0.3497), (-0.2175, 0.3648, -0.8142), (-0.2098, 0.4088, -0.7995), (-0.2568, -0.2754, 0.4964), (-0.1542, 0.6587, -0.3568), (-0.3134, -0.3052, -0.7283), (0.4842, -0.3052, -0.7792), (-0.02612, -0.3052, -0.9335), (0.4867, 0.3838, -0.5667), (0.4867, 0.4028, -0.5903), (0.4867, -0.3052, 0.2805), (0.01093, -0.1959, 0.6377), (-0.04992, -0.251, 0.6377), (0.1407, -0.3052, 0.6377), (0.0864, -0.2593, 0.6377), (-0.1011, -0.3052, 0.6377), (-0.09913, -0.2963, 0.6377), (0.3023, -0.3052, 0.4711), (-0.2613, -0.3052, 0.4982), (-0.263, -0.3052, 0.4647), (-0.2654, -0.3052, 0.4093), (-0.2633, -0.3052, 0.4587), (-0.02612, -0.3052, -0.9335), (-0.3134, -0.3052, -0.7283), (0.4842, -0.3052, -0.7792), (0.4867, 0.4028, -0.5903), (0.4867, 0.3838, -0.5667), (0.4867, -0.3052, 0.2805), (-0.04992, -0.251, 0.6377), (0.01093, -0.1959, 0.6377), (0.1407, -0.3052, 0.6377), (0.0864, -0.2593, 0.6377), (-0.1011, -0.3052, 0.6377), (-0.09913, -0.2963, 0.6377), (-0.2654, -0.3052, 0.4093), (0.3023, -0.3052, 0.4711), (-0.2613, -0.3052, 0.4982), (-0.263, -0.3052, 0.4647), (-0.2633, -0.3052, 0.4587)], [], [(1, 32, 34, 20, 13, 29, 3, 2), (7, 5, 4), (5, 0, 4), (1, 2, 40, 21, 6), (8, 10, 9, 30, 38, 16, 18, 39, 22, 24, 37), (2, 7, 41, 40), (3, 5, 7), (2, 3, 7), (3, 0, 5), (3, 29, 28, 0), (4, 27, 25), (1, 31, 32), (1, 6, 36, 31), (26, 23, 4), (23, 41, 7, 4), (34, 33, 20), (28, 27, 4, 0), (25, 26, 4), (21, 35, 36, 6), (16, 17, 14, 15, 19, 18), (11, 30, 9, 12)])
_k = set([(8, 10), (8, 37), (9, 10), (9, 12), (11, 12), (11, 30), (13, 20), (13, 29), (14, 15), (14, 17), (15, 19), (16, 17), (16, 38), (18, 19), (18, 39), (20, 33), (21, 35), (21, 40), (22, 24), (22, 39), (23, 26), (23, 41), (24, 37), (25, 26), (25, 27), (27, 28), (28, 29), (30, 38), (31, 32), (31, 36), (32, 34), (33, 34), (35, 36), (40, 41)])
me_cube_cell_010.attributes.new('sharp_edge', 'BOOLEAN', 'EDGE').data.foreach_set('value', [ (min(e.vertices), max(e.vertices)) in _k for e in me_cube_cell_010.edges])
_uv = me_cube_cell_010.uv_layers.new(name='UVMap')
_uv.uv.foreach_set('vector', [0.0, 0.0, 0.9413, 0.0, 1.0, 0.1264, 1.0, 0.5454, 0.945, 0.8482, 0.9148, 0.9148, 0.0, 0.0, 0.0, 0.0, 0.0, 0.0, 1.0, 0.0, 1.0, 1.0, 0.0, 0.0, 1.0, 0.0, 1.0, 1.0, 0.0, 0.0, 1.0, 0.0, 1.0, 0.9493, 0.372, 0.372, 1.0, 1.0, 0.4543, 0.85, 0.4286, 0.8141, 0.448, 0.75, 0.5803, 0.75, 0.6042, 0.7731, 0.625, 0.7933, 0.625, 0.8235, 0.6076, 0.8435, 0.6034, 0.8437, 0.6026, 0.8438, 0.5965, 0.844, 0.0, 0.0, 1.0, 0.0, 1.0, 0.9503, 0.9493, 0.9493, 0.0, 0.0, 1.0, 0.0, 1.0, 1.0, 0.0, 0.0, 1.0, 0.0, 1.0, 1.0, 0.0, 0.0, 1.0, 0.0, 1.0, 1.0, 0.0, 0.0, 0.9148, 0.0, 1.0, 0.2799, 1.0, 1.0, 0.0, 0.0, 0.931, 0.0, 0.93, 0.93, 0.0, 0.0, 0.9417, 0.0, 0.9413, 0.9413, 0.0, 0.0, 1.0, 0.0, 1.0, 0.739, 0.9417, 0.9417, 0.06945, 0.06945, 1.0, 0.06991, 1.0, 1.0, 0.06991, 0.06991, 0.04966, 0.0, 1.0, 0.0, 1.0, 1.0, 0.1264, 0.1264, 0.5436, 0.1262, 0.5454, 0.5454, 0.7201, 0.0, 1.0, 0.06902, 1.0, 1.0, 0.0, 0.0, 1.0, 0.93, 0.06945, 0.0, 1.0, 0.0, 1.0, 0.372, 0.2639, 0.1125, 0.261, 0.0, 1.0, 0.0, 0.6683, 0.75, 0.675, 0.7443, 0.6845, 0.7363, 0.6921, 0.7432, 0.6982, 0.7489, 0.6985, 0.75, 0.4745, 0.6639, 0.5803, 0.75, 0.448, 0.75, 0.4715, 0.6615])
me_cube_cell_010.materials.append(mat_material)
me_cube_cell_010.use_remesh_fix_poles = True
me_cube_cell_010.use_remesh_preserve_attributes = False
me_cube_cell_010.use_mirror_vertex_groups = False
me_cube_cell_010.update()
me_cube_cell_011 = bpy.data.meshes.new('Cube_cell.011')
me_cube_cell_011.from_pydata([(0.2643, -0.2074, 0.422), (0.3978, -0.2041, -0.4011), (0.336, -0.2994, 0.339), (0.1408, 0.2462, -0.5499), (0.2489, -0.3054, 0.4275), (0.2682, -0.2872, 0.4283), (0.3044, -0.3034, 0.3824), (0.1308, 0.2577, -0.5321), (0.1335, 0.2577, -0.5492), (0.05425, 0.2577, -0.5472), (-0.2702, 0.2577, -0.5387), (-0.2702, -0.145, -0.5241), (-0.2702, -0.09899, -0.535), (-0.2702, -0.03837, -0.5491), (-0.2702, -0.1564, 0.3524), (-0.2702, -0.2637, 0.3563), (-0.2702, -0.2563, 0.301), (-0.2702, 0.2577, 0.321), (-0.01446, 0.2577, 0.353), (-0.02055, 0.2577, 0.3523), (-0.06913, 0.2577, 0.3463), (-0.01308, 0.2577, 0.345), (0.1335, 0.2577, -0.5492), (0.1308, 0.2577, -0.5321), (0.05425, 0.2577, -0.5472), (-0.2702, 0.2577, -0.5387), (-0.2702, -0.2637, 0.3563), (-0.2702, -0.1564, 0.3524), (-0.2702, -0.09899, -0.535), (-0.2702, -0.145, -0.5241), (-0.2702, -0.03837, -0.5491), (-0.2702, -0.2563, 0.301), (-0.2702, 0.2577, 0.321), (-0.01446, 0.2577, 0.353), (-0.02055, 0.2577, 0.3523), (-0.06913, 0.2577, 0.3463), (-0.01308, 0.2577, 0.345)], [], [(36, 2, 1, 23), (4, 0, 33, 34), (3, 22, 23, 1), (0, 2, 36, 33), (0, 6, 2), (0, 5, 6), (5, 4, 6), (2, 6, 1), (6, 15, 31, 1), (4, 15, 6), (5, 0, 4), (35, 32, 14), (10, 13, 12, 29, 16, 26, 27, 17), (14, 15, 4, 34, 35), (28, 30, 3), (31, 11, 1), (30, 25, 24, 3), (11, 28, 3, 1), (24, 22, 3), (7, 8, 9, 10, 17, 20, 19, 18, 21)])
_k = set([(7, 8), (7, 21), (8, 9), (9, 10), (10, 13), (11, 28), (11, 31), (12, 13), (12, 29), (14, 15), (14, 32), (15, 31), (16, 26), (16, 29), (17, 20), (17, 27), (18, 19), (18, 21), (19, 20), (22, 23), (22, 24), (23, 36), (24, 25), (25, 30), (26, 27), (28, 30), (32, 35), (33, 34), (33, 36), (34, 35)])
me_cube_cell_011.attributes.new('sharp_edge', 'BOOLEAN', 'EDGE').data.foreach_set('value', [ (min(e.vertices), max(e.vertices)) in _k for e in me_cube_cell_011.edges])
_uv = me_cube_cell_011.uv_layers.new(name='UVMap')
_uv.uv.foreach_set('vector', [0.08296, 0.0, 1.0, 0.0, 1.0, 1.0, 0.09791, 0.09791, 0.0, 0.0, 1.0, 0.0, 1.0, 0.9022, 0.9178, 0.9178, 0.0, 0.0, 0.1867, 0.0, 1.0, 0.09791, 1.0, 1.0, 0.0, 0.0, 1.0, 0.0, 1.0, 0.917, 0.9022, 0.9022, 0.0, 0.0, 1.0, 0.0, 1.0, 1.0, 0.0, 0.0, 1.0, 0.0, 1.0, 1.0, 0.0, 0.0, 1.0, 0.0, 1.0, 1.0, 0.0, 0.0, 1.0, 0.0, 1.0, 1.0, 0.0, 0.0, 0.9194, 0.0, 1.0, 0.07012, 1.0, 1.0, 0.0, 0.0, 1.0, 0.0806, 1.0, 1.0, 0.0, 0.0, 1.0, 0.0, 1.0, 1.0, 1.0, 0.9113, 0.2705, 0.1827, 1.0, 0.1826, 0.4384, 0.25, 0.4371, 0.213, 0.4389, 0.2054, 0.4403, 0.1997, 0.5434, 0.1857, 0.5508, 0.1848, 0.5498, 0.1982, 0.5459, 0.25, 0.1826, 0.1826, 0.08846, 0.0, 1.0, 0.0, 1.0, 0.9178, 0.9113, 0.9113, 1.0, 0.8924, 0.1086, 0.0, 1.0, 0.0, 0.07012, 0.07012, 1.0, 0.06905, 1.0, 1.0, 0.1086, 0.1086, 0.8867, 0.1084, 1.0, 0.8123, 1.0, 1.0, 0.06905, 0.06905, 0.1076, 0.0, 1.0, 0.0, 1.0, 1.0, 0.8123, 0.8123, 1.0, 0.8133, 1.0, 1.0, 0.4393, 0.3001, 0.4371, 0.3005, 0.4374, 0.2906, 0.4384, 0.25, 0.5459, 0.25, 0.5491, 0.2751, 0.5498, 0.2812, 0.5499, 0.282, 0.5489, 0.2821])
me_cube_cell_011.materials.append(mat_material)
me_cube_cell_011.use_remesh_fix_poles = True
me_cube_cell_011.use_remesh_preserve_attributes = False
me_cube_cell_011.use_mirror_vertex_groups = False
me_cube_cell_011.update()
me_cube_cell_012 = bpy.data.meshes.new('Cube_cell.012')
me_cube_cell_012.from_pydata([(-0.1751, 0.1699, -0.1298), (0.194, -0.03523, -0.06516), (-0.4974, -0.0652, 0.07467), (-0.4949, -0.05857, 0.07467), (-0.3255, 0.3882, 0.07467), (-0.2719, -0.0652, -0.123), (0.3484, -0.0652, 0.07467), (0.3504, -0.05578, 0.07467), (0.292, -0.0173, 0.07467), (0.2696, -0.0652, 0.005972), (0.1898, -0.0652, -0.06342), (0.1205, -0.0652, -0.07261), (-0.4974, -0.0652, 0.07467), (-0.4949, -0.05857, 0.07467), (-0.3255, 0.3882, 0.07467), (-0.2719, -0.0652, -0.123), (0.3484, -0.0652, 0.07467), (0.3504, -0.05578, 0.07467), (0.292, -0.0173, 0.07467), (0.2696, -0.0652, 0.005972), (0.1898, -0.0652, -0.06342), (0.1205, -0.0652, -0.07261)], [], [(1, 20, 21, 0), (14, 18, 0), (21, 15, 0), (15, 12, 13, 14, 0), (18, 17, 1, 0), (17, 16, 19, 1), (19, 20, 1), (5, 11, 10, 9, 6, 2), (4, 3, 2, 6, 7, 8)])
_k = set([(2, 3), (2, 5), (3, 4), (4, 8), (5, 11), (6, 7), (6, 9), (7, 8), (9, 10), (10, 11), (12, 13), (12, 15), (13, 14), (14, 18), (15, 21), (16, 17), (16, 19), (17, 18), (19, 20), (20, 21)])
me_cube_cell_012.attributes.new('sharp_edge', 'BOOLEAN', 'EDGE').data.foreach_set('value', [ (min(e.vertices), max(e.vertices)) in _k for e in me_cube_cell_012.edges])
_uv = me_cube_cell_012.uv_layers.new(name='UVMap')
_uv.uv.foreach_set('vector', [0.0, 0.0, 0.3769, 0.0, 1.0, 0.1741, 1.0, 1.0, 1.0, 0.8025, 0.1967, 0.0, 1.0, 0.0, 0.1741, 0.1741, 1.0, 0.1758, 1.0, 1.0, 0.1758, 0.1758, 0.9759, 0.1742, 0.8025, 0.0, 0.8025, 0.8025, 1.0, 1.0, 0.1967, 0.1967, 0.2637, 0.0, 1.0, 0.0, 1.0, 1.0, 1.0, 0.7363, 0.8189, 0.5555, 0.6247, 0.0, 1.0, 0.0, 0.6247, 0.6247, 1.0, 0.6231, 1.0, 1.0, 0.6003, 0.9014, 0.6066, 0.8523, 0.6077, 0.8437, 0.6164, 0.8337, 0.625, 0.8238, 0.625, 0.9296, 0.7831, 0.6933, 0.8042, 0.7492, 0.8046, 0.75, 0.6988, 0.75, 0.6986, 0.7488, 0.7059, 0.744])
me_cube_cell_012.materials.append(mat_material)
me_cube_cell_012.use_remesh_fix_poles = True
me_cube_cell_012.use_remesh_preserve_attributes = False
me_cube_cell_012.use_mirror_vertex_groups = False
me_cube_cell_012.update()
me_cube_cell_013 = bpy.data.meshes.new('Cube_cell.013')
me_cube_cell_013.from_pydata([(0.02339, -0.08267, -0.5865), (-0.07256, -0.2698, -0.5234), (-0.233, -0.2348, 0.2653), (-0.2224, -0.1477, 0.3867), (-0.226, -0.2361, 0.2836), (0.0805, -0.2893, -0.5928), (0.0805, -0.08069, -0.613), (0.0805, -0.1959, -0.602), (0.0805, 0.596, 0.4829), (0.0805, 0.4208, 0.1402), (0.0805, 0.1472, -0.3935), (0.0805, -0.2874, -0.4887), (0.0805, 0.1124, -0.4611), (-0.01002, 0.3936, 0.4931), (-0.2042, -0.05811, 0.4931), (0.06155, -0.05567, 0.4931), (0.0805, -0.05548, 0.4931), (0.07825, 0.596, 0.4931), (0.0805, -0.2723, 0.2371), (-0.01002, 0.3936, 0.4931), (-0.2042, -0.05811, 0.4931), (0.0805, -0.1959, -0.602), (0.0805, -0.2893, -0.5928), (0.0805, -0.08069, -0.613), (0.0805, 0.596, 0.4829), (0.0805, 0.4208, 0.1402), (0.0805, 0.1472, -0.3935), (0.0805, -0.2723, 0.2371), (0.0805, -0.2874, -0.4887), (0.0805, 0.1124, -0.4611), (0.06155, -0.05567, 0.4931), (0.0805, -0.05548, 0.4931), (0.07825, 0.596, 0.4931)], [], [(32, 19, 14, 30, 31), (4, 2, 1), (26, 29, 0, 1, 25), (1, 0, 21, 22), (0, 23, 21), (4, 27, 16, 15), (3, 2, 4), (4, 1, 22, 28), (2, 3, 1), (24, 25, 1, 3, 13, 17), (20, 3, 4), (20, 13, 3), (15, 20, 4), (28, 27, 4), (29, 23, 0), (6, 12, 10, 9, 8, 32, 31, 18, 11, 5, 7)])
_k = set([(5, 7), (5, 11), (6, 7), (6, 12), (8, 9), (8, 32), (9, 10), (10, 12), (11, 18), (13, 17), (13, 20), (14, 19), (14, 30), (15, 16), (15, 20), (16, 27), (17, 24), (18, 31), (19, 32), (21, 22), (21, 23), (22, 28), (23, 29), (24, 25), (25, 26), (26, 29), (27, 28), (30, 31)])
me_cube_cell_013.attributes.new('sharp_edge', 'BOOLEAN', 'EDGE').data.foreach_set('value', [ (min(e.vertices), max(e.vertices)) in _k for e in me_cube_cell_013.edges])
_uv = me_cube_cell_013.uv_layers.new(name='UVMap')
_uv.uv.foreach_set('vector', [0.6253, 0.5, 0.6363, 0.5253, 0.6606, 0.5818, 0.6274, 0.5815, 0.625, 0.5814, 0.0, 0.0, 1.0, 0.0, 1.0, 1.0, 0.2469, 0.2469, 0.4677, 0.0, 1.0, 0.0, 1.0, 1.0, 0.2462, 0.2462, 0.0, 0.0, 1.0, 0.0, 1.0, 0.5313, 0.7523, 0.7523, 0.0, 0.0, 0.5335, 0.0, 0.5313, 0.5313, 0.0, 0.0, 0.8608, 0.0, 0.8609, 0.8168, 0.8077, 0.8077, 0.0, 0.0, 1.0, 0.0, 1.0, 1.0, 0.0, 0.0, 1.0, 0.0, 1.0, 0.7523, 0.8588, 0.8588, 0.0, 0.0, 1.0, 0.0, 1.0, 1.0, 0.9366, 0.2686, 1.0, 0.2462, 1.0, 1.0, 0.0, 0.0, 0.6816, 0.0, 0.9366, 0.2141, 0.3204, 0.0, 1.0, 0.0, 1.0, 1.0, 0.3204, 0.3204, 1.0, 0.3184, 1.0, 1.0, 1.0, 0.8077, 0.1931, 0.0, 1.0, 0.0, 1.0, 0.8588, 0.1392, 0.0, 1.0, 0.0, 0.4677, 0.4677, 1.0, 0.4665, 1.0, 1.0, 0.4867, 0.5846, 0.5057, 0.5604, 0.5142, 0.5561, 0.5809, 0.5219, 0.6237, 0.5, 0.625, 0.5, 0.625, 0.5814, 0.593, 0.6085, 0.5023, 0.6104, 0.4893, 0.6107, 0.4881, 0.599])
me_cube_cell_013.materials.append(mat_material)
me_cube_cell_013.use_remesh_fix_poles = True
me_cube_cell_013.use_remesh_preserve_attributes = False
me_cube_cell_013.use_mirror_vertex_groups = False
me_cube_cell_013.update()
me_cube_cell_014 = bpy.data.meshes.new('Cube_cell.014')
me_cube_cell_014.from_pydata([(0.1455, 0.3037, 0.3131), (0.1572, 0.3508, 0.1776), (0.1383, 0.422, -0.1894), (0.1473, 0.2965, 0.3146), (-0.5936, -0.3385, -0.2316), (-0.2384, 0.03557, -0.2316), (-0.6263, -0.3731, -0.2316), (0.4131, -0.3731, -0.2316), (0.2216, 0.3797, -0.2316), (0.09293, 0.3843, -0.2316), (0.2131, 0.3905, -0.2316), (0.2197, 0.3871, -0.2316), (0.05123, -0.3731, 0.4006), (0.3458, -0.3731, 0.1602), (0.3397, -0.3731, 0.195), (-0.5148, -0.3731, 0.2361), (-0.5126, -0.3731, 0.2452), (0.05123, -0.3731, 0.4006), (0.3397, -0.3731, 0.195), (-0.5936, -0.3385, -0.2316), (-0.2384, 0.03557, -0.2316), (-0.6263, -0.3731, -0.2316), (0.2216, 0.3797, -0.2316), (0.2197, 0.3871, -0.2316), (0.4131, -0.3731, -0.2316), (0.09293, 0.3843, -0.2316), (0.2131, 0.3905, -0.2316), (0.3458, -0.3731, 0.1602), (-0.5148, -0.3731, 0.2361), (-0.5126, -0.3731, 0.2452)], [], [(3, 23, 1), (0, 3, 1), (3, 14, 13, 22, 23), (1, 23, 26, 2), (0, 12, 3), (7, 27, 18, 17, 16, 28, 6), (19, 21, 15, 1), (13, 24, 22), (12, 14, 3), (20, 19, 1, 2), (26, 25, 2), (25, 20, 2), (15, 29, 0, 1), (29, 12, 0), (6, 4, 5, 9, 10, 11, 8, 7)])
_k = set([(4, 5), (4, 6), (5, 9), (6, 28), (7, 8), (7, 27), (8, 11), (9, 10), (10, 11), (12, 14), (12, 29), (13, 14), (13, 24), (15, 21), (15, 29), (16, 17), (16, 28), (17, 18), (18, 27), (19, 20), (19, 21), (20, 25), (22, 23), (22, 24), (23, 26), (25, 26)])
me_cube_cell_014.attributes.new('sharp_edge', 'BOOLEAN', 'EDGE').data.foreach_set('value', [ (min(e.vertices), max(e.vertices)) in _k for e in me_cube_cell_014.edges])
_uv = me_cube_cell_014.uv_layers.new(name='UVMap')
_uv.uv.foreach_set('vector', [0.0, 0.0, 1.0, 0.0098, 1.0, 1.0, 0.0, 0.0, 1.0, 0.0, 1.0, 1.0, 0.0, 0.0, 0.9309, 0.0, 1.0, 0.06137, 1.0, 0.9904, 0.9926, 0.9926, 0.0, 0.0, 0.9902, 0.0, 1.0, 0.0876, 1.0, 1.0, 0.0, 0.0, 1.0, 0.06974, 1.0, 1.0, 0.375, 0.805, 0.424, 0.8134, 0.4283, 0.8141, 0.454, 0.8502, 0.4346, 0.9207, 0.4335, 0.921, 0.375, 0.9349, 1.0, 0.891, 0.9607, 0.8964, 0.06472, 0.0, 1.0, 0.0, 0.06137, 0.06137, 0.8985, 0.06181, 0.9904, 0.9904, 0.06974, 0.06974, 1.0, 0.06913, 1.0, 1.0, 0.5426, 0.5426, 0.109, 0.0, 1.0, 0.0, 1.0, 1.0, 0.0876, 0.0876, 1.0, 0.5399, 1.0, 1.0, 0.5399, 0.5399, 1.0, 0.5426, 1.0, 1.0, 0.06472, 0.06472, 0.06892, 0.0, 1.0, 0.0, 1.0, 1.0, 1.0, 0.9311, 0.06905, 0.0, 1.0, 0.0, 0.1901, 0.75, 0.1942, 0.7457, 0.2386, 0.6989, 0.28, 0.6553, 0.295, 0.6546, 0.2959, 0.655, 0.2961, 0.6559, 0.32, 0.75])
me_cube_cell_014.materials.append(mat_material)
me_cube_cell_014.use_remesh_fix_poles = True
me_cube_cell_014.use_remesh_preserve_attributes = False
me_cube_cell_014.use_mirror_vertex_groups = False
me_cube_cell_014.update()
me_cube_cell_015 = bpy.data.meshes.new('Cube_cell.015')
me_cube_cell_015.from_pydata([(-0.3244, -0.4053, 0.2391), (0.5591, -0.1688, 0.0343), (0.0052, 0.5814, -0.1931), (-0.1426, 0.1415, -0.3536), (-0.09716, 0.2465, -0.3553), (0.1101, 0.4305, -0.3), (-0.3244, 0.1026, 0.2391), (0.2363, -0.4053, 0.2391), (0.4086, 0.04978, 0.2391), (0.05236, 0.5413, 0.2391), (0.4626, -0.4053, 0.0406), (0.4231, -0.4053, 0.02248), (0.3926, -0.4053, 0.008539), (0.09913, -0.4053, -0.1242), (0.004981, -0.4053, -0.109), (-0.3244, -0.4053, -0.05539), (-0.1072, 0.5995, 0.2391), (-0.07288, 0.6778, 0.2391), (-0.06299, 0.7002, 0.2391), (-0.3244, -0.08364, -0.0583), (-0.3244, -0.1535, -0.1688), (-0.3244, -0.159, -0.1765), (-0.3244, -0.264, -0.125), (0.4086, 0.04978, 0.2391), (0.05236, 0.5413, 0.2391), (0.2363, -0.4053, 0.2391), (0.4626, -0.4053, 0.0406), (0.4231, -0.4053, 0.02248), (0.3926, -0.4053, 0.008539), (0.09913, -0.4053, -0.1242), (0.004981, -0.4053, -0.109), (-0.3244, -0.4053, -0.05539), (-0.3244, 0.1026, 0.2391), (-0.1072, 0.5995, 0.2391), (-0.07288, 0.6778, 0.2391), (-0.06299, 0.7002, 0.2391), (-0.3244, -0.08364, -0.0583), (-0.3244, -0.1535, -0.1688), (-0.3244, -0.159, -0.1765), (-0.3244, -0.264, -0.125)], [], [(7, 26, 1, 23), (3, 28, 29), (2, 4, 34, 35), (2, 5, 4), (2, 35, 24, 1, 5), (4, 3, 38, 20), (5, 1, 26, 27), (3, 29, 30, 39, 38), (6, 36, 37, 21, 22, 31, 0), (19, 32, 33), (30, 15, 39), (27, 28, 3, 4, 5), (33, 34, 4, 20, 19), (31, 14, 13, 12, 11, 10, 25, 0), (24, 23, 1), (9, 18, 17, 16, 6, 0, 25, 8)])
_k = set([(6, 16), (6, 36), (7, 23), (7, 26), (8, 9), (8, 25), (9, 18), (10, 11), (10, 25), (11, 12), (12, 13), (13, 14), (14, 31), (15, 30), (15, 39), (16, 17), (17, 18), (19, 20), (19, 32), (20, 38), (21, 22), (21, 37), (22, 31), (23, 24), (24, 35), (26, 27), (27, 28), (28, 29), (29, 30), (32, 33), (33, 34), (34, 35), (36, 37), (38, 39)])
me_cube_cell_015.attributes.new('sharp_edge', 'BOOLEAN', 'EDGE').data.foreach_set('value', [ (min(e.vertices), max(e.vertices)) in _k for e in me_cube_cell_015.edges])
_uv = me_cube_cell_015.uv_layers.new(name='UVMap')
_uv.uv.foreach_set('vector', [0.9099, 0.2017, 0.8242, 0.8242, 0.0, 0.0, 0.8025, 0.0, 0.0, 0.0, 0.9155, 0.0, 0.9165, 0.9165, 0.0, 0.0, 1.0, 0.0, 1.0, 0.9227, 0.8967, 0.8967, 0.0, 0.0, 1.0, 0.0, 1.0, 1.0, 1.0, 0.0, 1.0, 0.8967, 0.8044, 0.8044, 1.0, 1.0, 0.0, 0.0, 0.0, 0.0, 1.0, 0.0, 1.0, 0.7828, 0.8183, 0.8183, 0.0, 0.0, 1.0, 0.0, 1.0, 0.8242, 0.9431, 0.9431, 0.0, 0.0, 0.9165, 0.0, 1.0, 0.2342, 1.0, 0.8983, 0.7828, 0.7828, 0.625, 0.06349, 0.5878, 0.0402, 0.574, 0.03147, 0.573, 0.03079, 0.5795, 0.01766, 0.5882, 0.0, 0.625, 0.0, 1.0, 0.834, 0.2839, 0.1199, 1.0, 0.1196, 0.2342, 0.2342, 0.8987, 0.2335, 0.8983, 0.8983, 0.9431, 0.0, 0.08445, 0.0, 1.0, 0.0, 1.0, 1.0, 0.0, 0.0, 0.1196, 0.1196, 0.07731, 0.0, 1.0, 0.0, 1.0, 0.8183, 0.834, 0.834, 0.5882, 1.0, 0.5815, 0.9588, 0.5796, 0.9471, 0.5962, 0.9104, 0.5979, 0.9066, 0.6002, 0.9016, 0.625, 0.9299, 0.625, 1.0, 1.0, 0.8044, 0.1975, 0.0, 1.0, 0.0, 0.8279, 0.6317, 0.8423, 0.6118, 0.8436, 0.6146, 0.8478, 0.6244, 0.875, 0.6865, 0.875, 0.75, 0.8049, 0.75, 0.7834, 0.6931])
me_cube_cell_015.materials.append(mat_material)
me_cube_cell_015.use_remesh_fix_poles = True
me_cube_cell_015.use_remesh_preserve_attributes = False
me_cube_cell_015.use_mirror_vertex_groups = False
me_cube_cell_015.update()
me_cube_cell_016 = bpy.data.meshes.new('Cube_cell.016')
me_cube_cell_016.from_pydata([(-0.02692, -0.2982, -0.4927), (-0.01993, -0.3271, -0.4698), (-0.3376, -0.1393, -0.187), (-0.2651, -0.232, -0.2708), (-0.3341, -0.2191, -0.1802), (-0.2948, -0.2364, -0.231), (0.6507, -0.2008, 0.3431), (0.6129, -0.1965, 0.3431), (-0.3647, -0.08459, 0.3431), (-0.3853, 0.3256, 0.3431), (-0.368, -0.01947, 0.3431), (0.8485, 0.3256, 0.3431), (-0.3705, 0.3256, 0.01242), (-0.3678, 0.3256, -0.04742), (0.8392, 0.3256, 0.331), (0.1836, 0.3256, -0.5228), (0.8485, 0.3256, 0.3431), (0.6507, -0.2008, 0.3431), (0.6129, -0.1965, 0.3431), (-0.3678, 0.3256, -0.04742), (0.1836, 0.3256, -0.5228), (-0.3647, -0.08459, 0.3431), (-0.3853, 0.3256, 0.3431), (-0.368, -0.01947, 0.3431), (-0.3705, 0.3256, 0.01242), (0.8392, 0.3256, 0.331)], [], [(19, 24, 9, 11, 25, 20), (2, 13, 15, 0), (5, 0, 1), (5, 3, 0), (3, 2, 0), (5, 4, 2), (4, 13, 2), (3, 5, 2), (1, 0, 15), (4, 21, 23, 12, 13), (18, 21, 4, 5), (14, 16, 17, 1), (15, 14, 1), (23, 22, 12), (17, 18, 5, 1), (7, 6, 11, 9, 10, 8)])
_k = set([(6, 7), (6, 11), (7, 8), (8, 10), (9, 10), (9, 24), (11, 25), (12, 13), (12, 22), (13, 15), (14, 15), (14, 16), (16, 17), (17, 18), (18, 21), (19, 20), (19, 24), (20, 25), (21, 23), (22, 23)])
me_cube_cell_016.attributes.new('sharp_edge', 'BOOLEAN', 'EDGE').data.foreach_set('value', [ (min(e.vertices), max(e.vertices)) in _k for e in me_cube_cell_016.edges])
_uv = me_cube_cell_016.uv_layers.new(name='UVMap')
_uv.uv.foreach_set('vector', [0.5762, 0.3133, 0.5837, 0.3129, 0.625, 0.3111, 0.625, 0.4653, 0.6235, 0.4641, 0.5166, 0.382, 0.0, 0.0, 0.9033, 0.0, 0.9254, 0.9254, 0.0, 0.0, 0.0, 0.0, 1.0, 0.0, 1.0, 1.0, 0.0, 0.0, 1.0, 0.0, 1.0, 1.0, 0.0, 0.0, 1.0, 0.0, 1.0, 1.0, 0.0, 0.0, 1.0, 0.0, 1.0, 1.0, 0.0, 0.0, 1.0, 0.09674, 1.0, 1.0, 0.0, 0.0, 1.0, 0.0, 1.0, 1.0, 0.0, 0.0, 1.0, 0.0, 0.9285, 0.9285, 0.0, 0.0, 0.9127, 0.0, 1.0, 0.1169, 1.0, 0.8886, 0.9163, 0.9163, 1.0, 0.9199, 0.08733, 0.0, 0.0, 0.0, 1.0, 0.0, 1.0, 0.9285, 0.9827, 0.9252, 0.05797, 0.0, 1.0, 0.0, 1.0, 0.9285, 0.07148, 0.0, 1.0, 0.0, 0.1169, 0.1169, 0.8885, 0.1161, 0.8886, 0.8886, 0.05797, 0.05797, 0.08015, 0.0, 1.0, 0.0, 1.0, 1.0, 0.6892, 0.5653, 0.6844, 0.5658, 0.6597, 0.5, 0.8139, 0.5, 0.8118, 0.5431, 0.8114, 0.5513])
me_cube_cell_016.materials.append(mat_material)
me_cube_cell_016.use_remesh_fix_poles = True
me_cube_cell_016.use_remesh_preserve_attributes = False
me_cube_cell_016.use_mirror_vertex_groups = False
me_cube_cell_016.update()
me_cube_cell_017 = bpy.data.meshes.new('Cube_cell.017')
me_cube_cell_017.from_pydata([(0.5684, 0.6978, -0.5035), (0.5103, 0.01877, 0.4153), (0.4138, -0.1687, 0.4779), (0.0278, -0.3335, 0.5081), (-0.07293, -0.3367, 0.5008), (-0.5028, 0.0969, 0.3015), (-0.4274, -0.1169, 0.3883), (0.4396, -0.4766, 0.2592), (-0.1265, -0.577, -0.09113), (-0.1334, -0.5871, 0.05172), (-0.129, -0.5869, 0.05751), (-0.5098, -0.03728, -0.4571), (-0.1459, -0.5055, -0.4618), (-0.5848, -0.002775, 0.01625), (-0.4667, -0.1825, 0.2411), (-0.5764, 0.1574, 0.1319), (-0.4931, 0.01315, -0.5035), (-0.3737, 0.6978, -0.5035), (-0.3766, 0.6814, -0.5035), (-0.2949, -0.2458, -0.5035), (0.5684, -0.4053, -0.5035), (-0.07053, -0.5375, -0.5035), (-0.0643, -0.5407, -0.5035), (-0.1339, 0.6978, 0.1056), (-0.1932, 0.6978, 0.1007), (-0.2651, 0.6978, 0.09476), (-0.4316, 0.6978, -0.1629), (-0.2734, 0.6978, 0.0821), (-0.4293, 0.6978, -0.1764), (0.5684, 0.6978, -0.2028), (0.5684, 0.02071, 0.3881), (0.5684, -0.1884, 0.4084), (0.5684, -0.09578, 0.3995), (0.5684, -0.2738, 0.3503), (0.5684, -0.2066, 0.3962), (0.5684, -0.4472, 0.231), (0.5684, -0.4155, -0.3259), (-0.0643, -0.5407, -0.5035), (0.5684, -0.4053, -0.5035), (-0.3737, 0.6978, -0.5035), (-0.3766, 0.6814, -0.5035), (-0.4931, 0.01315, -0.5035), (-0.2949, -0.2458, -0.5035), (-0.07053, -0.5375, -0.5035), (-0.1339, 0.6978, 0.1056), (-0.1932, 0.6978, 0.1007), (0.5684, 0.6978, -0.2028), (-0.2651, 0.6978, 0.09476), (-0.4316, 0.6978, -0.1629), (-0.2734, 0.6978, 0.0821), (-0.4293, 0.6978, -0.1764), (0.5684, -0.1884, 0.4084), (0.5684, -0.09578, 0.3995), (0.5684, 0.02071, 0.3881), (0.5684, -0.2738, 0.3503), (0.5684, -0.2066, 0.3962), (0.5684, -0.4472, 0.231), (0.5684, -0.4155, -0.3259)], [], [(10, 37, 20, 36, 7), (12, 11, 41, 42), (8, 9, 12), (8, 10, 9), (10, 14, 9), (10, 6, 14), (5, 15, 6), (10, 4, 6), (4, 3, 6), (0, 46, 53, 52, 31, 55, 54, 35, 57, 38), (5, 47, 49, 15), (45, 47, 5, 6, 3, 1), (10, 8, 37), (7, 3, 10), (3, 4, 10), (2, 1, 3), (40, 41, 11, 13), (7, 33, 34, 3), (1, 44, 45), (1, 2, 51, 32), (11, 12, 13), (12, 9, 13), (9, 14, 13), (14, 6, 13), (6, 15, 13), (49, 48, 15), (39, 50, 26, 27, 25, 24, 23, 46, 0), (16, 18, 39, 0, 38, 22, 43, 19), (1, 30, 29, 44), (56, 33, 7), (21, 37, 8, 12), (32, 30, 1), (36, 56, 7), (42, 21, 12), (34, 51, 2, 3), (28, 17, 40, 13, 15, 48)])
_k = set([(16, 18), (16, 19), (17, 28), (17, 40), (18, 39), (19, 43), (20, 36), (20, 37), (21, 37), (21, 42), (22, 38), (22, 43), (23, 24), (23, 46), (24, 25), (25, 27), (26, 27), (26, 50), (28, 48), (29, 30), (29, 44), (30, 32), (31, 52), (31, 55), (32, 51), (33, 34), (33, 56), (34, 51), (35, 54), (35, 57), (36, 56), (38, 57), (39, 50), (40, 41), (41, 42), (44, 45), (45, 47), (46, 53), (47, 49), (48, 49), (52, 53), (54, 55)])
me_cube_cell_017.attributes.new('sharp_edge', 'BOOLEAN', 'EDGE').data.foreach_set('value', [ (min(e.vertices), max(e.vertices)) in _k for e in me_cube_cell_017.edges])
_uv = me_cube_cell_017.uv_layers.new(name='UVMap')
_uv.uv.foreach_set('vector', [0.0, 0.0, 0.9933, 0.0, 0.9863, 0.9226, 0.7199, 0.7199, 0.0, 0.0, 0.0, 0.0, 1.0, 0.0, 1.0, 0.4793, 0.4529, 0.4529, 0.0, 0.0, 1.0, 0.0, 1.0, 1.0, 0.0, 0.0, 1.0, 0.0, 1.0, 1.0, 0.0, 0.0, 1.0, 0.0, 1.0, 1.0, 0.0, 0.0, 1.0, 0.0, 1.0, 1.0, 0.0, 0.0, 1.0, 0.0, 1.0, 1.0, 0.0, 0.0, 1.0, 0.0, 1.0, 1.0, 0.0, 0.0, 1.0, 0.0, 1.0, 1.0, 0.375, 0.5, 0.4126, 0.5, 0.4864, 0.5846, 0.4879, 0.5992, 0.489, 0.6108, 0.4875, 0.613, 0.4817, 0.6215, 0.4668, 0.6431, 0.3972, 0.6392, 0.375, 0.6379, 0.0, 0.0, 0.9229, 0.0, 1.0, 0.08504, 1.0, 1.0, 0.9311, 0.0, 1.0, 0.07714, 1.0, 0.0, 1.0, 1.0, 1.0, 1.0, 0.0, 0.0, 0.0, 0.0, 1.0, 0.0, 0.9933, 0.9933, 0.0, 0.0, 1.0, 0.0, 1.0, 1.0, 0.0, 0.0, 1.0, 0.0, 1.0, 1.0, 0.0, 0.0, 1.0, 0.0, 1.0, 1.0, 0.08825, 0.08825, 0.5207, 0.0, 1.0, 0.0, 1.0, 1.0, 0.0, 0.0, 0.7196, 0.0, 1.0, 0.08496, 1.0, 1.0, 0.0, 0.0, 0.9311, 0.0, 0.9311, 0.9311, 0.0, 0.0, 1.0, 0.0, 1.0, 0.7549, 0.5363, 0.5363, 0.0, 0.0, 1.0, 0.0, 1.0, 1.0, 0.0, 0.0, 1.0, 0.0, 1.0, 1.0, 0.0, 0.0, 1.0, 0.0, 1.0, 1.0, 0.0, 0.0, 1.0, 0.0, 1.0, 1.0, 0.0, 0.0, 1.0, 0.0, 1.0, 1.0, 0.08504, 0.08504, 1.0, 0.08445, 1.0, 1.0, 0.375, 0.3822, 0.4159, 0.3753, 0.4176, 0.375, 0.4482, 0.3948, 0.4498, 0.3958, 0.4505, 0.4048, 0.4511, 0.4122, 0.4126, 0.5, 0.375, 0.5, 0.2423, 0.5856, 0.2569, 0.502, 0.2572, 0.5, 0.375, 0.5, 0.375, 0.6379, 0.2959, 0.6548, 0.2951, 0.6544, 0.2671, 0.618, 0.0, 0.0, 0.5396, 0.0, 0.9317, 0.05371, 0.9311, 0.9311, 1.0, 0.7196, 0.2804, 0.0, 1.0, 0.0, 0.08266, 0.08266, 0.009033, 0.0, 1.0, 0.0, 1.0, 1.0, 1.0, 0.5363, 0.4604, 0.0, 1.0, 0.0, 1.0, 0.7199, 0.2804, 0.0, 1.0, 0.0, 1.0, 0.4529, 0.08266, 0.0, 1.0, 0.0, 0.08496, 0.08496, 0.2451, 0.0, 1.0, 0.0, 1.0, 1.0, 0.06643, 0.06643, 0.9658, 0.0664, 1.0, 0.08825, 1.0, 1.0, 0.0, 0.0, 0.9155, 0.0])
me_cube_cell_017.materials.append(mat_material)
me_cube_cell_017.use_remesh_fix_poles = True
me_cube_cell_017.use_remesh_preserve_attributes = False
me_cube_cell_017.use_mirror_vertex_groups = False
me_cube_cell_017.update()
me_cube_cell_018 = bpy.data.meshes.new('Cube_cell.018')
me_cube_cell_018.from_pydata([(-0.1708, -0.3077, 0.5792), (-0.09729, -0.4022, 0.4935), (-0.2938, 0.1451, -0.3932), (-0.03588, -0.3066, -0.244), (0.1397, -0.4685, 0.2725), (0.1484, -0.3846, -0.2536), (0.2212, -0.4447, -0.08368), (0.4589, 0.1549, -0.2896), (0.4508, 0.1549, -0.3022), (-0.3, 0.1549, -0.3927), (-0.2821, 0.1549, -0.4009), (-0.2048, 0.1549, -0.421), (-0.1916, 0.1549, -0.4244), (-0.3243, 0.1549, -0.245), (0.2916, 0.1549, -0.5466), (-0.1949, 0.1549, 0.7106), (-0.2004, 0.1549, 0.7154), (-0.4485, 0.1549, 0.5105), (0.3286, 0.1549, 0.2597), (0.3498, 0.1549, 0.2413), (0.3554, 0.1549, 0.2142), (0.4508, 0.1549, -0.3022), (0.4589, 0.1549, -0.2896), (-0.2821, 0.1549, -0.4009), (-0.2048, 0.1549, -0.421), (-0.1916, 0.1549, -0.4244), (0.2916, 0.1549, -0.5466), (-0.3, 0.1549, -0.3927), (-0.3243, 0.1549, -0.245), (-0.4485, 0.1549, 0.5105), (-0.2004, 0.1549, 0.7154), (-0.1949, 0.1549, 0.7106), (0.3286, 0.1549, 0.2597), (0.3498, 0.1549, 0.2413), (0.3554, 0.1549, 0.2142)], [], [(1, 0, 3), (5, 14, 21), (4, 1, 3, 6), (2, 27, 23), (6, 5, 21, 22), (6, 3, 5), (3, 24, 25, 5), (0, 1, 31, 30), (1, 4, 33, 18), (4, 6, 34, 33), (2, 23, 24, 3), (0, 29, 28, 2, 3), (13, 17, 16, 15, 32, 19, 20, 7, 8, 26, 12, 11, 10, 9), (18, 31, 1), (30, 29, 0), (28, 27, 2), (22, 34, 6), (25, 14, 5)])
_k = set([(7, 8), (7, 20), (8, 26), (9, 10), (9, 13), (10, 11), (11, 12), (12, 26), (13, 17), (14, 21), (14, 25), (15, 16), (15, 32), (16, 17), (18, 31), (18, 33), (19, 20), (19, 32), (21, 22), (22, 34), (23, 24), (23, 27), (24, 25), (27, 28), (28, 29), (29, 30), (30, 31), (33, 34)])
me_cube_cell_018.attributes.new('sharp_edge', 'BOOLEAN', 'EDGE').data.foreach_set('value', [ (min(e.vertices), max(e.vertices)) in _k for e in me_cube_cell_018.edges])
_uv = me_cube_cell_018.uv_layers.new(name='UVMap')
_uv.uv.foreach_set('vector', [0.0, 0.0, 1.0, 0.0, 1.0, 1.0, 0.0, 0.0, 0.9149, 0.0, 0.9159, 0.9159, 0.0, 0.0, 1.0, 0.0, 1.0, 0.0, 1.0, 1.0, 0.0, 0.0, 0.1653, 0.0, 0.1649, 0.1649, 0.0, 0.0, 1.0, 0.0, 1.0, 0.9159, 0.9237, 0.9237, 0.0, 0.0, 1.0, 0.0, 1.0, 1.0, 0.0, 0.0, 0.9026, 0.0, 1.0, 0.08452, 1.0, 1.0, 0.0, 0.0, 1.0, 0.0, 1.0, 0.9176, 0.9024, 0.9024, 0.0, 0.0, 1.0, 0.0, 1.0, 0.9263, 0.9182, 0.9182, 0.0, 0.0, 1.0, 0.0, 1.0, 0.9236, 0.9263, 0.9263, 0.0, 0.0, 0.1649, 0.0, 1.0, 0.09741, 1.0, 1.0, 0.0, 0.0, 0.9031, 0.0, 1.0, 0.8347, 1.0, 0.0, 1.0, 1.0, 0.4556, 0.2977, 0.55, 0.2822, 0.5756, 0.3132, 0.575, 0.3139, 0.5186, 0.3794, 0.5163, 0.382, 0.5129, 0.3827, 0.45, 0.3957, 0.4484, 0.3946, 0.4178, 0.3747, 0.4331, 0.3143, 0.4335, 0.3127, 0.4361, 0.303, 0.4371, 0.3008, 1.0, 0.9182, 0.08238, 0.0, 1.0, 0.0, 1.0, 0.9024, 0.09691, 0.0, 1.0, 0.0, 0.8347, 0.8347, 1.0, 0.8347, 1.0, 1.0, 1.0, 0.9237, 0.07641, 0.0, 1.0, 0.0, 0.08452, 0.08452, 1.0, 0.08509, 1.0, 1.0])
me_cube_cell_018.materials.append(mat_material)
me_cube_cell_018.use_remesh_fix_poles = True
me_cube_cell_018.use_remesh_preserve_attributes = False
me_cube_cell_018.use_mirror_vertex_groups = False
me_cube_cell_018.update()
me_cube_cell_019 = bpy.data.meshes.new('Cube_cell.019')
me_cube_cell_019.from_pydata([(0.2137, -0.6864, 0.5748), (-0.09296, 0.4798, 0.3643), (0.08628, 0.138, -0.6617), (-0.326, 0.2813, -0.4122), (-0.4252, 0.2559, -0.2784), (-0.4282, 0.2225, -0.2342), (-0.101, 0.4808, 0.3457), (0.05969, 0.4457, -0.4414), (-0.4301, 0.2567, -0.258), (0.2137, 0.4263, -0.5116), (0.2137, 0.4083, -0.524), (0.2137, 0.1875, -0.6754), (0.2137, 0.1672, -0.6891), (0.2137, 0.005237, -0.6301), (0.2137, 0.02434, -0.6536), (0.2137, -0.4264, 0.5748), (0.2137, -0.6864, 0.2206), (0.2137, 0.4439, 0.3156), (0.2137, 0.4399, 0.1261), (-0.1972, -0.3165, 0.5748), (-0.2614, -0.5749, 0.5748), (-0.1358, -0.6811, 0.5748), (-0.1656, -0.1904, 0.5748), (0.1952, -0.4149, 0.5748), (-0.1281, -0.6864, 0.5734), (-0.1281, -0.6864, 0.5734), (-0.1358, -0.6811, 0.5748), (0.2137, 0.4263, -0.5116), (0.2137, 0.4083, -0.524), (0.2137, 0.1875, -0.6754), (0.2137, 0.1672, -0.6891), (0.2137, 0.02434, -0.6536), (0.2137, 0.005237, -0.6301), (0.2137, -0.6864, 0.2206), (0.2137, 0.4439, 0.3156), (0.2137, 0.4399, 0.1261), (-0.1972, -0.3165, 0.5748), (-0.2614, -0.5749, 0.5748), (-0.1656, -0.1904, 0.5748), (0.1952, -0.4149, 0.5748), (0.2137, -0.4264, 0.5748)], [], [(2, 30, 31), (1, 22, 39), (1, 6, 8), (6, 7, 8), (6, 34, 35, 7), (5, 4, 26), (4, 3, 25, 26), (32, 33, 25, 3, 2, 31), (8, 4, 5), (1, 8, 5), (8, 3, 4), (8, 7, 3), (7, 27, 28, 3), (24, 16, 0), (29, 30, 2, 3), (37, 36, 5), (13, 14, 12, 11, 10, 9, 18, 17, 40, 0, 16), (39, 15, 34, 1), (28, 29, 3), (35, 27, 7), (34, 6, 1), (26, 37, 5), (40, 23, 38, 19, 20, 21, 24, 0), (36, 22, 1, 5)])
_k = set([(9, 10), (9, 18), (10, 11), (11, 12), (12, 14), (13, 14), (13, 16), (15, 34), (15, 39), (16, 24), (17, 18), (17, 40), (19, 20), (19, 38), (20, 21), (21, 24), (22, 36), (22, 39), (23, 38), (23, 40), (25, 26), (25, 33), (26, 37), (27, 28), (27, 35), (28, 29), (29, 30), (30, 31), (31, 32), (32, 33), (34, 35), (36, 37)])
me_cube_cell_019.attributes.new('sharp_edge', 'BOOLEAN', 'EDGE').data.foreach_set('value', [ (min(e.vertices), max(e.vertices)) in _k for e in me_cube_cell_019.edges])
_uv = me_cube_cell_019.uv_layers.new(name='UVMap')
_uv.uv.foreach_set('vector', [0.0, 0.0, 0.7172, 0.0, 0.7176, 0.7176, 0.0, 0.0, 0.8077, 0.0, 0.8072, 0.8072, 0.0, 0.0, 1.0, 0.0, 1.0, 1.0, 0.0, 0.0, 1.0, 0.0, 1.0, 1.0, 0.0, 0.0, 0.8625, 0.0, 1.0, 0.2457, 1.0, 1.0, 0.0, 0.0, 1.0, 0.0, 0.9421, 0.9421, 0.0, 0.0, 1.0, 0.0, 0.987, 0.9504, 0.945, 0.945, 0.915, 0.0, 0.9305, 0.1302, 0.9507, 0.9507, 1.0, 1.0, 0.0, 0.0, 0.7176, 0.0, 0.0, 0.0, 1.0, 0.0, 1.0, 1.0, 0.0, 0.0, 1.0, 0.0, 1.0, 1.0, 0.0, 0.0, 1.0, 0.0, 1.0, 1.0, 0.0, 0.0, 1.0, 0.0, 1.0, 1.0, 0.0, 0.0, 0.7563, 0.0, 1.0, 0.08419, 1.0, 1.0, 0.6248, 0.7927, 0.5807, 0.75, 0.625, 0.75, 0.08516, 0.08516, 0.2828, 0.0, 1.0, 0.0, 1.0, 1.0, 1.0, 0.9416, 0.05834, 0.0, 1.0, 0.0, 0.4744, 0.6635, 0.4714, 0.6612, 0.467, 0.6433, 0.4687, 0.6408, 0.4876, 0.6132, 0.4892, 0.6109, 0.5689, 0.6092, 0.5929, 0.6087, 0.625, 0.7175, 0.625, 0.75, 0.5807, 0.75, 1.0, 0.8072, 0.9571, 0.816, 0.1405, 0.0, 1.0, 0.0, 0.08419, 0.08419, 1.0, 0.08516, 1.0, 1.0, 0.2457, 0.2457, 1.0, 0.2437, 1.0, 1.0, 0.1375, 0.0, 1.0, 0.0, 1.0, 1.0, 1.0, 0.9421, 0.05845, 0.0, 1.0, 0.0, 0.625, 0.7175, 0.6273, 0.7161, 0.6724, 0.688, 0.6764, 0.7038, 0.6844, 0.7361, 0.6686, 0.7494, 0.6679, 0.75, 0.625, 0.75, 0.05834, 0.05834, 0.1923, 0.0, 1.0, 0.0, 1.0, 1.0])
me_cube_cell_019.materials.append(mat_material)
me_cube_cell_019.use_remesh_fix_poles = True
me_cube_cell_019.use_remesh_preserve_attributes = False
me_cube_cell_019.use_mirror_vertex_groups = False
me_cube_cell_019.update()
me_cube_cell_020 = bpy.data.meshes.new('Cube_cell.020')
me_cube_cell_020.from_pydata([(0.1619, -0.1963, 0.02974), (-0.2019, 0.2712, 0.03415), (-0.1857, 0.3198, -0.01065), (-0.2648, 0.2495, -0.01065), (0.1963, -0.1764, -0.01065), (0.2353, -0.2272, -0.01065), (-0.05965, -0.008571, -0.01065), (0.1186, -0.232, -0.01065), (-0.1857, 0.3198, -0.01065), (-0.2648, 0.2495, -0.01065), (0.1963, -0.1764, -0.01065), (0.2353, -0.2272, -0.01065), (-0.05965, -0.008571, -0.01065), (0.1186, -0.232, -0.01065)], [], [(0, 1, 9, 12), (1, 8, 9), (10, 8, 1), (3, 2, 4, 5, 7, 6), (13, 11, 0), (12, 13, 0), (11, 10, 1, 0)])
_k = set([(2, 3), (2, 4), (3, 6), (4, 5), (5, 7), (6, 7), (8, 9), (8, 10), (9, 12), (10, 11), (11, 13), (12, 13)])
me_cube_cell_020.attributes.new('sharp_edge', 'BOOLEAN', 'EDGE').data.foreach_set('value', [ (min(e.vertices), max(e.vertices)) in _k for e in me_cube_cell_020.edges])
_uv = me_cube_cell_020.uv_layers.new(name='UVMap')
_uv.uv.foreach_set('vector', [0.0, 0.0, 1.0, 0.0, 1.0, 0.4712, 0.4454, 0.4454, 0.0, 0.0, 0.474, 0.0, 0.4712, 0.4712, 0.1094, 0.1094, 1.0, 0.526, 1.0, 1.0, 0.2323, 0.5947, 0.2422, 0.5859, 0.2899, 0.6479, 0.2948, 0.6543, 0.2802, 0.6549, 0.2579, 0.6269, 0.5551, 0.5551, 1.0, 0.1199, 1.0, 1.0, 1.0, 0.4454, 0.5551, 0.0, 1.0, 0.0, 0.1199, 0.1199, 0.1094, 0.0, 1.0, 0.0, 1.0, 1.0])
me_cube_cell_020.materials.append(mat_material)
me_cube_cell_020.use_remesh_fix_poles = True
me_cube_cell_020.use_remesh_preserve_attributes = False
me_cube_cell_020.use_mirror_vertex_groups = False
me_cube_cell_020.update()
me_cube_cell_021 = bpy.data.meshes.new('Cube_cell.021')
me_cube_cell_021.from_pydata([(0.3427, 0.4886, -0.4018), (0.1903, 0.3864, 0.4264), (0.2806, 0.3933, 0.3364), (0.2502, 0.3894, 0.3773), (0.5188, 0.2513, -0.5264), (-0.09482, -0.5453, -0.338), (0.6361, 0.07139, -0.3028), (0.5266, 0.4102, -0.4122), (-0.1377, -0.5652, -0.2648), (-0.1647, -0.4583, 0.3177), (-0.1007, -0.396, 0.3562), (0.1073, -0.2107, 0.4108), (0.6262, 0.1384, 0.03422), (0.6755, 0.1378, -0.155), (-0.07345, 0.2062, 0.6179), (0.002289, -0.0595, 0.5192), (0.5192, 0.3271, 0.1155), (0.6001, 0.3502, -0.2418), (0.5267, 0.2976, 0.1388), (-0.3269, -0.5717, -0.1996), (-0.3269, -0.4656, -0.5472), (-0.3269, -0.458, -0.5715), (-0.3269, -0.4141, -0.606), (-0.3269, -0.0123, -0.9207), (-0.3269, -0.02294, -0.9123), (-0.3269, 0.547, -0.5254), (-0.3269, 0.4283, 0.36), (-0.3269, 0.3949, 0.3974), (-0.3269, 0.2291, 0.5818), (-0.3269, 0.1953, 0.5675), (-0.3269, 0.4294, 0.3522), (-0.3269, -0.433, 0.2993), (-0.3269, -0.4725, 0.2824), (-0.3269, -0.482, 0.2783), (-0.3269, -0.505, 0.156), (-0.3269, -0.4656, -0.5472), (-0.3269, -0.5717, -0.1996), (-0.3269, -0.458, -0.5715), (-0.3269, -0.4141, -0.606), (-0.3269, -0.02294, -0.9123), (-0.3269, -0.0123, -0.9207), (-0.3269, 0.4283, 0.36), (-0.3269, 0.3949, 0.3974), (-0.3269, 0.2291, 0.5818), (-0.3269, 0.1953, 0.5675), (-0.3269, 0.4294, 0.3522), (-0.3269, 0.547, -0.5254), (-0.3269, -0.433, 0.2993), (-0.3269, -0.4725, 0.2824), (-0.3269, -0.482, 0.2783), (-0.3269, -0.505, 0.156)], [], [(38, 37, 20, 36, 50, 49, 48, 47, 29, 28, 42, 41, 45, 25, 40, 39), (11, 9, 8, 6, 12), (18, 1, 14, 15), (14, 1, 26, 27), (17, 16, 13), (1, 2, 30, 26), (16, 18, 13), (18, 12, 13), (0, 7, 46), (0, 46, 30, 2), (4, 6, 24, 23), (13, 12, 6), (13, 4, 7, 17), (8, 34, 19), (4, 13, 6), (11, 10, 9), (11, 15, 10), (14, 43, 44, 15), (11, 12, 15), (12, 18, 15), (6, 5, 21, 22), (5, 8, 35, 21), (7, 0, 16, 17), (5, 6, 8), (3, 2, 1), (18, 3, 1), (9, 33, 34, 8), (18, 16, 2), (16, 0, 2), (9, 10, 32, 33), (10, 15, 31, 32), (3, 18, 2), (15, 44, 31), (7, 4, 23, 46), (27, 43, 14), (19, 35, 8), (22, 24, 6)])
_k = set([(19, 34), (19, 35), (20, 36), (20, 37), (21, 22), (21, 35), (22, 24), (23, 24), (23, 46), (25, 40), (25, 45), (26, 27), (26, 30), (27, 43), (28, 29), (28, 42), (29, 47), (30, 46), (31, 32), (31, 44), (32, 33), (33, 34), (36, 50), (37, 38), (38, 39), (39, 40), (41, 42), (41, 45), (43, 44), (47, 48), (48, 49), (49, 50)])
me_cube_cell_021.attributes.new('sharp_edge', 'BOOLEAN', 'EDGE').data.foreach_set('value', [ (min(e.vertices), max(e.vertices)) in _k for e in me_cube_cell_021.edges])
_uv = me_cube_cell_021.uv_layers.new(name='UVMap')
_uv.uv.foreach_set('vector', [0.4302, 0.07923, 0.4345, 0.07373, 0.4375, 0.07279, 0.481, 0.05953, 0.5254, 0.06787, 0.5407, 0.07074, 0.5412, 0.07193, 0.5434, 0.07687, 0.5769, 0.1554, 0.5787, 0.1596, 0.5556, 0.1803, 0.5509, 0.1845, 0.55, 0.1847, 0.44, 0.1989, 0.3909, 0.1295, 0.3919, 0.1281, 0.0, 0.0, 1.0, 0.0, 1.0, 1.0, 1.0, 1.0, 0.0, 0.0, 0.0, 0.0, 1.0, 0.0, 1.0, 0.0, 1.0, 1.0, 0.0, 0.0, 1.0, 0.0, 1.0, 0.9112, 0.8341, 0.8341, 0.0, 0.0, 1.0, 0.0, 1.0, 1.0, 0.0, 0.0, 1.0, 0.0, 1.0, 0.9234, 0.9112, 0.9112, 0.0, 0.0, 1.0, 0.0, 1.0, 1.0, 0.0, 0.0, 1.0, 0.0, 1.0, 1.0, 0.0, 0.0, 1.0, 0.0, 0.93, 0.93, 0.0, 0.0, 0.93, 0.0, 0.9234, 0.9234, 0.0, 0.0, 0.0, 0.0, 1.0, 0.0, 1.0, 0.9508, 0.9444, 0.9444, 0.0, 0.0, 1.0, 0.0, 1.0, 1.0, 0.0, 0.0, 1.0, 0.0, 1.0, 1.0, 0.0, 0.0, 0.0, 0.0, 0.7925, 0.0, 0.7918, 0.7918, 0.0, 0.0, 1.0, 0.0, 1.0, 1.0, 0.0, 0.0, 1.0, 0.0, 1.0, 1.0, 0.0, 0.0, 1.0, 0.0, 1.0, 1.0, 0.0, 0.0, 0.8366, 0.0, 1.0, 0.1308, 1.0, 1.0, 0.0, 0.0, 1.0, 0.0, 1.0, 1.0, 0.0, 0.0, 1.0, 0.0, 1.0, 1.0, 0.0, 0.0, 1.0, 0.0, 1.0, 0.8229, 0.9507, 0.9507, 0.0, 0.0, 1.0, 0.0, 1.0, 0.7912, 0.8229, 0.8229, 1.0, 0.0, 1.0, 1.0, 0.0, 0.0, 1.0, 0.0, 0.0, 0.0, 1.0, 0.0, 1.0, 1.0, 0.0, 0.0, 1.0, 0.0, 1.0, 1.0, 0.0, 0.0, 1.0, 0.0, 1.0, 1.0, 0.0, 0.0, 0.766, 0.0, 1.0, 0.2075, 1.0, 1.0, 0.0, 0.0, 1.0, 0.0, 1.0, 1.0, 0.0, 0.0, 1.0, 0.0, 1.0, 1.0, 0.0, 0.0, 1.0, 0.0, 1.0, 0.8203, 0.766, 0.766, 0.0, 0.0, 1.0, 0.0, 1.0, 0.8692, 0.8203, 0.8203, 0.0, 0.0, 1.0, 0.0, 1.0, 1.0, 0.0, 0.0, 0.8692, 0.0, 0.8692, 0.8692, 0.0, 0.0, 1.0, 0.0, 1.0, 0.9444, 0.9442, 0.9442, 1.0, 0.8341, 0.1634, 0.0, 1.0, 0.0, 1.0, 0.7918, 0.2088, 0.0, 1.0, 0.0, 1.0, 0.9507, 0.04917, 0.0, 1.0, 0.0])
me_cube_cell_021.materials.append(mat_material)
me_cube_cell_021.use_remesh_fix_poles = True
me_cube_cell_021.use_remesh_preserve_attributes = False
me_cube_cell_021.use_mirror_vertex_groups = False
me_cube_cell_021.update()
me_cube_cell_022 = bpy.data.meshes.new('Cube_cell.022')
me_cube_cell_022.from_pydata([(-0.6534, 0.0337, -0.3564), (-0.6622, 0.1002, 0.2662), (-0.681, 0.1397, 0.227), (-0.611, 0.05339, -0.4287), (0.4486, 0.2303, -0.592), (0.1196, 0.6697, -0.394), (0.4535, 0.2658, -0.583), (0.4498, 0.2248, -0.5905), (0.4101, -0.4176, 0.7189), (0.512, 0.4603, 0.05126), (0.4569, 0.2661, -0.5776), (0.5155, 0.4939, 0.006291), (0.5123, 0.5163, -0.1332), (-0.4088, 0.388, 0.3196), (-0.6179, 0.2004, 0.2652), (0.04086, -0.213, 0.6549), (0.1101, 0.7363, -0.05717), (0.1592, 0.7356, -0.2457), (0.5094, 0.494, 0.0274), (0.3538, -0.4482, -0.5046), (-0.45, -0.4482, -0.4701), (-0.3436, -0.4482, -0.6335), (-0.3485, -0.4482, -0.626), (-0.2118, -0.4482, -0.6605), (-0.05593, -0.4482, 0.6614), (-0.3207, -0.4482, 0.541), (-0.4135, -0.4482, 0.4987), (-0.4199, -0.4482, 0.494), (0.3364, -0.4482, 0.712), (0.4057, -0.4482, 0.7209), (0.4045, -0.4482, 0.6882), (0.3538, -0.4482, -0.5046), (-0.2118, -0.4482, -0.6605), (-0.3436, -0.4482, -0.6335), (-0.3485, -0.4482, -0.626), (-0.45, -0.4482, -0.4701), (-0.4199, -0.4482, 0.494), (-0.4135, -0.4482, 0.4987), (-0.3207, -0.4482, 0.541), (-0.05593, -0.4482, 0.6614), (0.3364, -0.4482, 0.712), (0.4057, -0.4482, 0.7209), (0.4045, -0.4482, 0.6882)], [], [(0, 3, 33, 34), (14, 37, 38, 15, 13), (33, 3, 5, 6, 32), (7, 4, 6), (6, 4, 32), (4, 31, 32), (12, 17, 16), (4, 7, 31), (7, 10, 31), (16, 18, 11), (18, 9, 11), (9, 8, 11), (10, 12, 11), (12, 16, 11), (15, 38, 39), (9, 18, 8), (35, 36, 2, 0), (7, 6, 10), (6, 12, 10), (11, 8, 41, 42), (16, 17, 13), (42, 31, 10, 11), (8, 15, 40, 41), (3, 2, 13), (8, 13, 15), (2, 14, 13), (18, 16, 13, 8), (2, 1, 14), (3, 0, 2), (14, 1, 36, 37), (1, 2, 36), (17, 12, 6, 5), (0, 34, 35), (39, 40, 15), (20, 22, 21, 23, 19, 30, 29, 28, 24, 25, 26, 27), (5, 3, 13, 17)])
_k = set([(19, 23), (19, 30), (20, 22), (20, 27), (21, 22), (21, 23), (24, 25), (24, 28), (25, 26), (26, 27), (28, 29), (29, 30), (31, 32), (31, 42), (32, 33), (33, 34), (34, 35), (35, 36), (36, 37), (37, 38), (38, 39), (39, 40), (40, 41), (41, 42)])
me_cube_cell_022.attributes.new('sharp_edge', 'BOOLEAN', 'EDGE').data.foreach_set('value', [ (min(e.vertices), max(e.vertices)) in _k for e in me_cube_cell_022.edges])
_uv = me_cube_cell_022.uv_layers.new(name='UVMap')
_uv.uv.foreach_set('vector', [0.0, 0.0, 1.0, 0.0, 1.0, 0.91, 0.9066, 0.9066, 0.0, 0.0, 0.9283, 0.0, 1.0, 0.1755, 1.0, 1.0, 0.0, 0.0, 0.91, 0.91, 0.0, 0.0, 0.0, 0.0, 1.0, 0.0, 1.0, 0.9346, 0.0, 0.0, 1.0, 0.0, 1.0, 1.0, 0.0, 0.0, 1.0, 0.0, 0.9346, 0.9346, 0.0, 0.0, 0.9317, 0.0, 0.9314, 0.9314, 0.0, 0.0, 1.0, 0.0, 1.0, 1.0, 0.0, 0.0, 1.0, 0.0, 0.9317, 0.9317, 0.0, 0.0, 1.0, 0.0, 0.9312, 0.9312, 0.0, 0.0, 1.0, 0.0, 1.0, 1.0, 0.0, 0.0, 1.0, 0.0, 1.0, 1.0, 0.0, 0.0, 1.0, 0.0, 1.0, 1.0, 0.0, 0.0, 1.0, 0.0, 1.0, 1.0, 0.0, 0.0, 1.0, 0.0, 1.0, 1.0, 0.0, 0.0, 0.8245, 0.0, 0.8245, 0.8245, 0.0, 0.0, 1.0, 0.0, 1.0, 1.0, 0.9061, 0.0, 0.9215, 0.9215, 1.0, 1.0, 0.0, 0.0, 0.0, 0.0, 1.0, 0.0, 1.0, 1.0, 0.0, 0.0, 1.0, 0.0, 1.0, 1.0, 0.0, 0.0, 1.0, 0.0, 1.0, 0.3813, 0.9501, 0.9501, 0.0, 0.0, 1.0, 0.0, 1.0, 1.0, 1.0, 0.9501, 0.06505, 0.0, 0.0, 0.0, 1.0, 0.0, 0.0, 0.0, 1.0, 0.0, 1.0, 0.8261, 0.3813, 0.3813, 0.0, 0.0, 1.0, 0.0, 1.0, 1.0, 0.0, 0.0, 1.0, 0.0, 1.0, 1.0, 0.0, 0.0, 1.0, 0.0, 1.0, 1.0, 0.0, 0.0, 1.0, 0.0, 1.0, 0.0, 1.0, 1.0, 0.0, 0.0, 1.0, 0.0, 1.0, 1.0, 0.0, 0.0, 1.0, 0.0, 1.0, 1.0, 0.0, 0.0, 1.0, 0.0, 1.0, 0.9163, 0.9283, 0.9283, 0.0, 0.0, 1.0, 0.0, 0.9163, 0.9163, 0.0, 0.0, 1.0, 0.0, 1.0, 0.0, 1.0, 1.0, 0.0, 0.0, 0.9066, 0.0, 0.9061, 0.9061, 1.0, 0.8245, 0.1739, 0.0, 1.0, 0.0, 0.4586, 0.9507, 0.4391, 0.938, 0.4382, 0.9374, 0.4348, 0.9209, 0.4545, 0.8502, 0.6034, 0.8439, 0.6075, 0.8437, 0.6064, 0.8524, 0.6001, 0.9014, 0.585, 0.9345, 0.5797, 0.9461, 0.5791, 0.9469, 0.0, 0.0, 1.0, 0.0, 1.0, 1.0, 0.0, 0.0])
me_cube_cell_022.materials.append(mat_material)
me_cube_cell_022.use_remesh_fix_poles = True
me_cube_cell_022.use_remesh_preserve_attributes = False
me_cube_cell_022.use_mirror_vertex_groups = False
me_cube_cell_022.update()
me_cube_cell_023 = bpy.data.meshes.new('Cube_cell.023')
me_cube_cell_023.from_pydata([(-0.07403, -0.7306, 0.02661), (0.295, -0.9358, 0.09022), (-0.6292, 0.0221, -0.2002), (-0.5234, -0.1301, -0.3081), (-0.1053, 0.378, -0.581), (-0.4208, 0.486, -0.2921), (-0.3837, 0.4702, -0.339), (-0.705, 0.2862, -0.1019), (0.3945, -0.02414, -0.6001), (-0.005488, 0.2185, -0.6847), (0.3972, -0.06123, -0.5741), (0.7358, 0.2918, 0.1303), (0.7328, 0.1998, 0.02189), (0.724, 0.2003, 0.003796), (-0.4406, 0.4673, -0.2931), (-0.225, -0.5111, 0.2313), (-0.581, -0.02121, 0.2313), (0.5644, 0.504, 0.2313), (-0.4511, 0.6205, 0.2313), (-0.4337, 0.6186, 0.2313), (-0.7282, 0.3687, 0.2313), (-0.7505, 0.3483, 0.2313), (-0.6978, 0.1397, 0.2313), (-0.6902, 0.1292, 0.2313), (0.6907, 0.4069, 0.2313), (0.7381, 0.3686, 0.2313), (0.5626, -0.8553, 0.2313), (0.5022, -0.9117, 0.2313), (0.453, -0.9569, 0.2313), (0.3947, -0.9186, 0.2313), (0.6599, -0.4676, 0.2313), (-0.225, -0.5111, 0.2313), (-0.581, -0.02121, 0.2313), (0.7381, 0.3686, 0.2313), (0.6907, 0.4069, 0.2313), (0.5644, 0.504, 0.2313), (-0.7282, 0.3687, 0.2313), (-0.4511, 0.6205, 0.2313), (-0.4337, 0.6186, 0.2313), (-0.7505, 0.3483, 0.2313), (-0.6978, 0.1397, 0.2313), (-0.6902, 0.1292, 0.2313), (0.6599, -0.4676, 0.2313), (0.5626, -0.8553, 0.2313), (0.5022, -0.9117, 0.2313), (0.453, -0.9569, 0.2313), (0.3947, -0.9186, 0.2313)], [], [(13, 12, 8), (3, 0, 32, 41), (0, 31, 32), (15, 29, 28, 44, 43, 42, 33, 24, 35, 38, 18, 36, 39, 40, 23, 16), (14, 6, 4), (12, 30, 26, 10), (8, 10, 9), (34, 25, 11, 8, 9, 4), (5, 7, 21, 20), (1, 0, 3), (1, 45, 46, 0), (4, 6, 37, 19), (6, 5, 37), (9, 3, 7, 4), (6, 14, 5), (14, 7, 5), (14, 4, 7), (2, 22, 21, 7), (12, 11, 25), (12, 13, 11), (3, 2, 7), (13, 8, 11), (12, 10, 8), (2, 3, 41, 22), (27, 45, 1, 10), (20, 37, 5), (46, 31, 0), (25, 30, 12), (19, 17, 4), (17, 34, 4), (26, 27, 10), (1, 3, 9, 10)])
_k = set([(15, 16), (15, 29), (16, 23), (17, 19), (17, 34), (18, 36), (18, 38), (19, 37), (20, 21), (20, 37), (21, 22), (22, 41), (23, 40), (24, 33), (24, 35), (25, 30), (25, 34), (26, 27), (26, 30), (27, 45), (28, 29), (28, 44), (31, 32), (31, 46), (32, 41), (33, 42), (35, 38), (36, 39), (39, 40), (42, 43), (43, 44), (45, 46)])
me_cube_cell_023.attributes.new('sharp_edge', 'BOOLEAN', 'EDGE').data.foreach_set('value', [ (min(e.vertices), max(e.vertices)) in _k for e in me_cube_cell_023.edges])
_uv = me_cube_cell_023.uv_layers.new(name='UVMap')
_uv.uv.foreach_set('vector', [0.0, 0.0, 1.0, 0.0, 1.0, 1.0, 0.0, 0.0, 1.0, 0.0, 1.0, 0.8025, 0.9146, 0.9146, 0.0, 0.0, 0.8033, 0.0, 0.8025, 0.8025, 0.7832, 0.693, 0.7057, 0.7439, 0.6984, 0.7487, 0.6923, 0.743, 0.6847, 0.736, 0.6725, 0.6875, 0.6628, 0.5828, 0.6687, 0.5782, 0.6845, 0.5661, 0.8092, 0.5518, 0.8114, 0.5515, 0.846, 0.583, 0.8488, 0.5855, 0.8422, 0.6116, 0.8413, 0.6129, 0.8276, 0.6317, 0.0, 0.0, 1.0, 0.0, 1.0, 1.0, 0.0, 0.0, 0.8079, 0.0, 0.9416, 0.9416, 0.0, 0.0, 0.0, 0.0, 1.0, 0.0, 1.0, 1.0, 0.05765, 0.05765, 0.3296, 0.0, 0.0, 0.0, 1.0, 0.0, 1.0, 0.0, 1.0, 1.0, 0.0, 0.0, 1.0, 0.0, 1.0, 0.8704, 0.9134, 0.9134, 0.0, 0.0, 1.0, 0.0, 1.0, 1.0, 0.0, 0.0, 0.7392, 0.0, 1.0, 0.1956, 1.0, 1.0, 0.0, 0.0, 1.0, 0.0, 1.0, 0.9191, 0.9418, 0.9418, 0.0, 0.0, 1.0, 0.0, 0.9191, 0.9191, 0.0, 0.0, 1.0, 0.0, 1.0, 1.0, 0.0, 0.0, 0.0, 0.0, 1.0, 0.0, 1.0, 1.0, 0.0, 0.0, 1.0, 0.0, 1.0, 1.0, 0.0, 0.0, 1.0, 0.0, 1.0, 1.0, 0.0, 0.0, 0.8954, 0.0, 0.8704, 0.8704, 1.0, 1.0, 0.0, 0.0, 1.0, 0.0, 0.8082, 0.8082, 0.0, 0.0, 1.0, 0.0, 1.0, 1.0, 0.0, 0.0, 1.0, 0.0, 1.0, 1.0, 0.0, 0.0, 1.0, 0.0, 1.0, 1.0, 0.0, 0.0, 1.0, 0.0, 1.0, 1.0, 0.0, 0.0, 1.0, 0.0, 1.0, 0.9146, 0.8954, 0.8954, 0.05821, 0.05821, 0.2608, 0.0, 1.0, 0.0, 1.0, 1.0, 1.0, 0.9134, 0.08753, 0.0, 1.0, 0.0, 0.1956, 0.1956, 1.0, 0.1967, 1.0, 1.0, 1.0, 0.8082, 0.1921, 0.0, 1.0, 0.0, 1.0, 0.9418, 0.05773, 0.0, 1.0, 0.0, 1.0, 0.9423, 0.05765, 0.0, 1.0, 0.0, 1.0, 0.9416, 0.05821, 0.0, 1.0, 0.0, 0.0, 0.0, 1.0, 0.0, 1.0, 1.0, 0.0, 0.0])
me_cube_cell_023.materials.append(mat_material)
me_cube_cell_023.use_remesh_fix_poles = True
me_cube_cell_023.use_remesh_preserve_attributes = False
me_cube_cell_023.use_mirror_vertex_groups = False
me_cube_cell_023.update()

# ---- objects
ob_cube = bpy.data.objects.new('Cube', me_cube)
ob_cube_cell = bpy.data.objects.new('Cube_cell', me_cube_cell_025)
ob_cube_cell_001 = bpy.data.objects.new('Cube_cell.001', me_cube_cell_000)
ob_cube_cell_002 = bpy.data.objects.new('Cube_cell.002', me_cube_cell_001)
ob_cube_cell_003 = bpy.data.objects.new('Cube_cell.003', me_cube_cell_002)
ob_cube_cell_004 = bpy.data.objects.new('Cube_cell.004', me_cube_cell_003)
ob_cube_cell_005 = bpy.data.objects.new('Cube_cell.005', me_cube_cell_004)
ob_cube_cell_006 = bpy.data.objects.new('Cube_cell.006', me_cube_cell_005)
ob_cube_cell_007 = bpy.data.objects.new('Cube_cell.007', me_cube_cell_006)
ob_cube_cell_008 = bpy.data.objects.new('Cube_cell.008', me_cube_cell_007)
ob_cube_cell_009 = bpy.data.objects.new('Cube_cell.009', me_cube_cell_008)
ob_cube_cell_010 = bpy.data.objects.new('Cube_cell.010', me_cube_cell_009)
ob_cube_cell_011 = bpy.data.objects.new('Cube_cell.011', me_cube_cell_010)
ob_cube_cell_012 = bpy.data.objects.new('Cube_cell.012', me_cube_cell_011)
ob_cube_cell_013 = bpy.data.objects.new('Cube_cell.013', me_cube_cell_012)
ob_cube_cell_014 = bpy.data.objects.new('Cube_cell.014', me_cube_cell_013)
ob_cube_cell_015 = bpy.data.objects.new('Cube_cell.015', me_cube_cell_014)
ob_cube_cell_016 = bpy.data.objects.new('Cube_cell.016', me_cube_cell_015)
ob_cube_cell_017 = bpy.data.objects.new('Cube_cell.017', me_cube_cell_016)
ob_cube_cell_018 = bpy.data.objects.new('Cube_cell.018', me_cube_cell_017)
ob_cube_cell_019 = bpy.data.objects.new('Cube_cell.019', me_cube_cell_018)
ob_cube_cell_020 = bpy.data.objects.new('Cube_cell.020', me_cube_cell_019)
ob_cube_cell_021 = bpy.data.objects.new('Cube_cell.021', me_cube_cell_020)
ob_cube_cell_022 = bpy.data.objects.new('Cube_cell.022', me_cube_cell_021)
ob_cube_cell_023 = bpy.data.objects.new('Cube_cell.023', me_cube_cell_022)
ob_cube_cell_024 = bpy.data.objects.new('Cube_cell.024', me_cube_cell_023)

# ---- transforms, parenting, visibility, modifiers, constraints
ob_cube.location = (0.0, 0.0, 1.323)
ob_cube.lock_rotations_4d = False
ob_cube.empty_display_type = 'ARROWS'
ob_cube.lineart.crease_threshold = 0.0
ob_cube_cell.location = (0.5188, 0.5321, 1.64)
ob_cube_cell.lineart.crease_threshold = 0.0
ob_cube_cell_001.location = (0.8466, 0.03025, 2.273)
ob_cube_cell_001.lineart.crease_threshold = 0.0
ob_cube_cell_002.location = (0.6584, -0.4216, 0.7567)
ob_cube_cell_002.lineart.crease_threshold = 0.0
ob_cube_cell_003.location = (-0.7082, 0.6092, 2.049)
ob_cube_cell_003.lineart.crease_threshold = 0.0
ob_cube_cell_004.location = (-0.7978, 0.9472, 0.6534)
ob_cube_cell_004.lineart.crease_threshold = 0.0
ob_cube_cell_005.location = (-0.8999, -0.0922, 1.985)
ob_cube_cell_005.lineart.crease_threshold = 0.0
ob_cube_cell_006.location = (-0.8415, -0.7638, 0.764)
ob_cube_cell_006.lineart.crease_threshold = 0.0
ob_cube_cell_007.location = (-0.3751, -0.4101, 0.5755)
ob_cube_cell_007.lineart.crease_threshold = 0.0
ob_cube_cell_008.location = (-0.5145, 0.5773, 0.5681)
ob_cube_cell_008.lineart.crease_threshold = 0.0
ob_cube_cell_009.location = (0.9055, 0.6982, 1.158)
ob_cube_cell_009.lineart.crease_threshold = 0.0
ob_cube_cell_010.location = (-0.8664, -0.74, 1.538)
ob_cube_cell_010.lineart.crease_threshold = 0.0
ob_cube_cell_011.location = (0.5133, -0.6948, 1.686)
ob_cube_cell_011.lineart.crease_threshold = 0.0
ob_cube_cell_012.location = (-0.7298, 0.7423, 1.369)
ob_cube_cell_012.lineart.crease_threshold = 0.0
ob_cube_cell_013.location = (0.06094, -0.9348, 2.248)
ob_cube_cell_013.lineart.crease_threshold = 0.0
ob_cube_cell_014.location = (0.9195, 0.404, 1.83)
ob_cube_cell_014.lineart.crease_threshold = 0.0
ob_cube_cell_015.location = (0.1471, -0.6269, 0.5548)
ob_cube_cell_015.lineart.crease_threshold = 0.0
ob_cube_cell_016.location = (-0.6756, -0.5947, 2.084)
ob_cube_cell_016.lineart.crease_threshold = 0.0
ob_cube_cell_017.location = (-0.1262, 0.6744, 1.98)
ob_cube_cell_017.lineart.crease_threshold = 0.0
ob_cube_cell_018.location = (0.4316, 0.3022, 0.8267)
ob_cube_cell_018.lineart.crease_threshold = 0.0
ob_cube_cell_019.location = (-0.2937, 0.8451, 1.213)
ob_cube_cell_019.lineart.crease_threshold = 0.0
ob_cube_cell_020.location = (0.7863, -0.3136, 1.748)
ob_cube_cell_020.lineart.crease_threshold = 0.0
ob_cube_cell_021.location = (0.123, -0.00701, 0.3338)
ob_cube_cell_021.lineart.crease_threshold = 0.0
ob_cube_cell_022.location = (-0.6731, 0.04792, 1.371)
ob_cube_cell_022.lineart.crease_threshold = 0.0
ob_cube_cell_023.location = (-0.1555, -0.5518, 1.462)
ob_cube_cell_023.lineart.crease_threshold = 0.0
ob_cube_cell_024.location = (-0.04019, -0.03264, 2.092)
ob_cube_cell_024.lineart.crease_threshold = 0.0

# ---- collection membership
scene.collection.objects.link(ob_cube)
scene.collection.objects.link(ob_cube_cell)
scene.collection.objects.link(ob_cube_cell_001)
scene.collection.objects.link(ob_cube_cell_002)
scene.collection.objects.link(ob_cube_cell_003)
scene.collection.objects.link(ob_cube_cell_004)
scene.collection.objects.link(ob_cube_cell_005)
scene.collection.objects.link(ob_cube_cell_006)
scene.collection.objects.link(ob_cube_cell_007)
scene.collection.objects.link(ob_cube_cell_008)
scene.collection.objects.link(ob_cube_cell_009)
scene.collection.objects.link(ob_cube_cell_010)
scene.collection.objects.link(ob_cube_cell_011)
scene.collection.objects.link(ob_cube_cell_012)
scene.collection.objects.link(ob_cube_cell_013)
scene.collection.objects.link(ob_cube_cell_014)
scene.collection.objects.link(ob_cube_cell_015)
scene.collection.objects.link(ob_cube_cell_016)
scene.collection.objects.link(ob_cube_cell_017)
scene.collection.objects.link(ob_cube_cell_018)
scene.collection.objects.link(ob_cube_cell_019)
scene.collection.objects.link(ob_cube_cell_020)
scene.collection.objects.link(ob_cube_cell_021)
scene.collection.objects.link(ob_cube_cell_022)
scene.collection.objects.link(ob_cube_cell_023)
scene.collection.objects.link(ob_cube_cell_024)

# ---- scene / render settings (as saved in the file)
scene.frame_start = 1; scene.frame_end = 250; scene.frame_set(1)
scene.render.engine = 'BLENDER_EEVEE_NEXT'
scene.cycles.use_denoising = False
scene.cycles.samples = 128
scene.cycles.sampling_pattern = 'TABULATED_SOBOL'
scene.cycles.use_adaptive_sampling = False
scene.cycles.use_light_tree = False
scene.view_settings.view_transform = 'Filmic'
bpy.context.view_layer.update()

# ---- added for rendering (the .blend has no active camera and no usable light): camera, sun
cam_auto = bpy.data.cameras.new('AutoCamera')
cam_auto.lens = 50.0
cam_auto.sensor_width = 36.0
cam_auto.clip_end = 1000.0
ob_auto_camera = bpy.data.objects.new('AutoCamera', cam_auto)
scene.collection.objects.link(ob_auto_camera)
ob_auto_camera.location = (3.20507, -3.84609, 3.88722)
ob_auto_camera.rotation_euler = (1.09748, -7.21219e-08, 0.694738)
scene.camera = ob_auto_camera
light_auto_sun = bpy.data.lights.new('AutoSun', 'SUN')
light_auto_sun.energy = 3.0
light_auto_sun.angle = 0.0523599
ob_auto_sun = bpy.data.objects.new('AutoSun', light_auto_sun)
scene.collection.objects.link(ob_auto_sun)
ob_auto_sun.rotation_euler = (0.872665, 0.174533, 0.523599)
bpy.context.view_layer.update()
